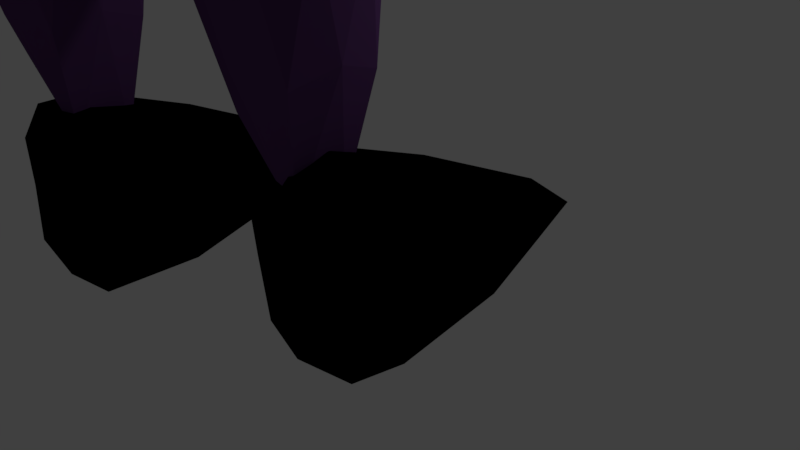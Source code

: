 # Source: Europian.blend  (saved by Blender 2.77.0; exported with 4.5.12 LTS)
import bpy
from mathutils import Matrix  # noqa: F401  (used for matrix-valued properties, if any)

bpy.ops.wm.read_factory_settings(use_empty=True)
scene = bpy.context.scene
scene.name = 'Scene'

# ---- collections
col_collection_1 = bpy.data.collections.new('Collection 1'); scene.collection.children.link(col_collection_1)

# ---- materials (node trees are filled in below, after node groups)
mat_material_012 = bpy.data.materials.new('Material.012')
mat_material_012.alpha_threshold = 0.0
mat_material_012.use_transparent_shadow = False
mat_material_012.diffuse_color = (0.0, 0.0, 0.0, 1.0)
mat_material_012.roughness = 0.5
mat_material_011 = bpy.data.materials.new('Material.011')
mat_material_011.alpha_threshold = 0.0
mat_material_011.use_transparent_shadow = False
mat_material_011.diffuse_color = (0.0, 0.0, 0.0, 1.0)
mat_material_011.roughness = 0.5
mat_material_006 = bpy.data.materials.new('Material.006')
mat_material_006.alpha_threshold = 0.0
mat_material_006.use_transparent_shadow = False
mat_material_006.diffuse_color = (0.1022, 0.04008, 0.1473, 1.0)
mat_material_006.roughness = 0.5
mat_material_008 = bpy.data.materials.new('Material.008')
mat_material_008.alpha_threshold = 0.0
mat_material_008.use_transparent_shadow = False
mat_material_008.diffuse_color = (0.0, 0.0, 0.0, 1.0)
mat_material_008.roughness = 0.5
mat_material_010 = bpy.data.materials.new('Material.010')
mat_material_010.alpha_threshold = 0.0
mat_material_010.use_transparent_shadow = False
mat_material_010.diffuse_color = (0.0, 0.0, 0.0, 1.0)
mat_material_010.roughness = 0.5
mat_material_009 = bpy.data.materials.new('Material.009')
mat_material_009.alpha_threshold = 0.0
mat_material_009.use_transparent_shadow = False
mat_material_009.diffuse_color = (0.0, 0.0, 0.0, 1.0)
mat_material_009.roughness = 0.5
mat_material_007 = bpy.data.materials.new('Material.007')
mat_material_007.alpha_threshold = 0.0
mat_material_007.use_transparent_shadow = False
mat_material_007.diffuse_color = (0.09642, 0.0319, 0.1376, 1.0)
mat_material_007.roughness = 0.5
mat_material_003 = bpy.data.materials.new('Material.003')
mat_material_003.alpha_threshold = 0.0
mat_material_003.use_transparent_shadow = False
mat_material_003.diffuse_color = (0.0, 0.0, 0.0, 1.0)
mat_material_003.roughness = 0.5
mat_material_002 = bpy.data.materials.new('Material.002')
mat_material_002.alpha_threshold = 0.0
mat_material_002.use_transparent_shadow = False
mat_material_002.diffuse_color = (0.05068, 0.02391, 0.09463, 1.0)
mat_material_002.roughness = 0.5
mat_material_001 = bpy.data.materials.new('Material.001')
mat_material_001.alpha_threshold = 0.0
mat_material_001.use_transparent_shadow = False
mat_material_001.diffuse_color = (0.004895, 0.004895, 0.004895, 1.0)
mat_material_001.roughness = 0.5
mat_material = bpy.data.materials.new('Material')
mat_material.alpha_threshold = 0.0
mat_material.use_transparent_shadow = False
mat_material.diffuse_color = (0.3606, 0.6243, 0.8, 1.0)
mat_material.roughness = 0.5
mat_material.line_color = (0.0, 0.0, 0.0, 1.0)

# ---- material node trees

# ---- world
world_world = bpy.data.worlds.new('World'); scene.world = world_world
world_world.color = (0.05088, 0.05088, 0.05088)
world_world.use_sun_shadow = False
world_world.sun_shadow_jitter_overblur = 0.0
world_world.cycles.sampling_method = 'MANUAL'

# ---- cameras
cam_camera = bpy.data.cameras.new('Camera')
cam_camera.clip_end = 100.0
cam_camera.lens = 35.0
cam_camera.sensor_width = 32.0
cam_camera.sensor_height = 18.0
cam_camera.ortho_scale = 7.314
cam_camera.dof.focus_distance = 0.0
cam_camera.dof.aperture_fstop = 128.0

# ---- lights
light_lamp = bpy.data.lights.new('Lamp', 'POINT')
light_lamp.transmission_factor = 0.0
light_lamp.cutoff_distance = 30.0
light_lamp.energy = 100.0
light_lamp.shadow_buffer_clip_start = 1.001
light_lamp.shadow_soft_size = 0.1
light_lamp.shadow_maximum_resolution = 0.006
light_lamp.use_absolute_resolution = True

# ---- meshes
me_icosphere_020 = bpy.data.meshes.new('Icosphere.020')
me_icosphere_020.from_pydata([(0.0, 0.0, -1.0), (0.7236, -0.5257, -0.4472), (-0.2764, -0.8479, -0.4472), (-0.9021, 0.0, -0.4472), (-0.2841, 0.8506, -0.4472), (0.7332, 0.5257, -0.4472), (0.2764, -0.8479, 0.4472), (-0.7236, -0.523, 0.4472), (-1.318, 0.5257, 0.4472), (0.2859, 0.8506, 0.4472), (0.904, 0.0, 0.4472), (0.0, 0.0, 1.0), (-0.1625, -0.5, -0.8507), (0.4253, -0.309, -0.8507), (0.2629, -0.809, -0.5257), (0.8506, 0.0, -0.5257), (0.4253, 0.309, -0.8507), (-0.5257, 0.0, -0.8507), (-0.6882, -0.5, -0.5257), (-0.1625, 0.5, -0.8507), (-0.6882, 0.5, -0.5257), (0.2629, 0.809, -0.5257), (0.9511, -0.309, 0.0), (1.689, 0.309, 0.0), (0.0, -0.7881, 0.0), (0.5878, -0.809, 0.0), (-0.9511, -0.309, 0.0), (-0.5878, -0.5972, 0.0), (-1.182, 0.809, 0.0), (-1.545, 0.309, 0.0), (1.326, 0.809, 0.0), (0.0, 1.0, 0.0), (0.6882, -0.5, 0.5257), (-0.2629, -0.5972, 0.5257), (-0.8583, 0.0, 0.5257), (-0.2706, 0.809, 0.5257), (1.426, 0.5, 0.5257), (0.1625, -0.5, 0.8507), (0.5257, 0.0, 0.8507), (-0.4253, -0.309, 0.8507), (-0.433, 0.309, 0.8507), (0.1625, 0.5, 0.8507)], [], [(0, 13, 12), (1, 13, 15), (0, 12, 17), (0, 17, 19), (0, 19, 16), (1, 15, 22), (2, 14, 24), (3, 18, 26), (4, 20, 28), (5, 21, 30), (1, 22, 25), (2, 24, 27), (3, 26, 29), (4, 28, 31), (5, 30, 23), (6, 32, 37), (7, 33, 39), (8, 34, 40), (9, 35, 41), (10, 36, 38), (38, 41, 11), (38, 36, 41), (36, 9, 41), (41, 40, 11), (41, 35, 40), (35, 8, 40), (40, 39, 11), (40, 34, 39), (34, 7, 39), (39, 37, 11), (39, 33, 37), (33, 6, 37), (37, 38, 11), (37, 32, 38), (32, 10, 38), (23, 36, 10), (23, 30, 36), (30, 9, 36), (31, 35, 9), (31, 28, 35), (28, 8, 35), (29, 34, 8), (29, 26, 34), (26, 7, 34), (27, 33, 7), (27, 24, 33), (24, 6, 33), (25, 32, 6), (25, 22, 32), (22, 10, 32), (30, 31, 9), (30, 21, 31), (21, 4, 31), (28, 29, 8), (28, 20, 29), (20, 3, 29), (26, 27, 7), (26, 18, 27), (18, 2, 27), (24, 25, 6), (24, 14, 25), (14, 1, 25), (22, 23, 10), (22, 15, 23), (15, 5, 23), (16, 21, 5), (16, 19, 21), (19, 4, 21), (19, 20, 4), (19, 17, 20), (17, 3, 20), (17, 18, 3), (17, 12, 18), (12, 2, 18), (15, 16, 5), (15, 13, 16), (13, 0, 16), (12, 14, 2), (12, 13, 14), (13, 1, 14)])
me_icosphere_020.materials.append(mat_material_012)
me_icosphere_020.use_remesh_preserve_volume = False
me_icosphere_020.use_remesh_preserve_attributes = False
me_icosphere_020.use_mirror_vertex_groups = False
me_icosphere_020.update()
me_icosphere_019 = bpy.data.meshes.new('Icosphere.019')
me_icosphere_019.from_pydata([(0.0, 0.0, -1.0), (0.7229, -0.5258, -0.4463), (-0.2764, -0.8506, -0.4472), (-0.8944, 0.004578, -0.4472), (-0.2764, 1.834, -0.4472), (0.7236, 0.5303, -0.4472), (-0.09671, -0.9621, 0.9799), (-0.7236, -0.5257, 0.4472), (-0.7236, 1.509, 0.4472), (0.2764, 1.834, 0.4472), (-0.03215, -0.3025, 1.788), (-0.5138, -0.2075, 1.775), (-0.1625, -0.5, -0.8507), (0.4253, -0.309, -0.8507), (0.2629, -0.809, -0.5257), (0.8499, -5.24e-05, -0.5248), (0.4253, 0.309, -0.8507), (-0.5257, 0.0, -0.8507), (-0.6882, -0.5, -0.5257), (-0.1625, 0.5, -0.8507), (-0.6882, 1.245, -0.5257), (0.2629, 1.554, -0.5257), (0.7091, -0.3271, 0.3071), (0.7065, 0.2908, 0.3104), (0.0, -1.0, 0.0), (0.405, -0.8226, 0.232), (-0.9511, -0.309, 0.0), (-0.5878, -0.809, 0.0), (-0.3374, 2.128, 1.861), (-0.9511, 1.054, 0.0), (0.5878, 1.554, 0.0), (0.2504, 2.319, 1.861), (-0.2384, -0.8025, 1.867), (-0.2818, -0.8228, 0.5586), (-0.8506, 4.373e-10, 0.5257), (-0.01251, 2.128, 2.387), (0.3285, 0.4007, 1.034), (-0.3411, -0.743, 1.635), (-0.4008, -0.3025, 2.192), (-0.4964, -0.3609, 0.9738), (-0.4253, 1.054, 0.8507), (0.1625, 1.245, 0.8507)], [], [(0, 13, 12), (1, 13, 15), (0, 12, 17), (0, 17, 19), (0, 19, 16), (1, 15, 22), (2, 14, 24), (3, 18, 26), (4, 20, 28), (5, 21, 30), (1, 22, 25), (2, 24, 27), (3, 26, 29), (4, 28, 31), (5, 30, 23), (6, 32, 37), (7, 33, 39), (8, 34, 40), (9, 35, 41), (10, 36, 38), (38, 41, 11), (38, 36, 41), (36, 9, 41), (41, 40, 11), (41, 35, 40), (35, 8, 40), (40, 39, 11), (40, 34, 39), (34, 7, 39), (39, 37, 11), (39, 33, 37), (33, 6, 37), (37, 38, 11), (37, 32, 38), (32, 10, 38), (23, 36, 10), (23, 30, 36), (30, 9, 36), (31, 35, 9), (31, 28, 35), (28, 8, 35), (29, 34, 8), (29, 26, 34), (26, 7, 34), (27, 33, 7), (27, 24, 33), (24, 6, 33), (25, 32, 6), (25, 22, 32), (22, 10, 32), (30, 31, 9), (30, 21, 31), (21, 4, 31), (28, 29, 8), (28, 20, 29), (20, 3, 29), (26, 27, 7), (26, 18, 27), (18, 2, 27), (24, 25, 6), (24, 14, 25), (14, 1, 25), (22, 23, 10), (22, 15, 23), (15, 5, 23), (16, 21, 5), (16, 19, 21), (19, 4, 21), (19, 20, 4), (19, 17, 20), (17, 3, 20), (17, 18, 3), (17, 12, 18), (12, 2, 18), (15, 16, 5), (15, 13, 16), (13, 0, 16), (12, 14, 2), (12, 13, 14), (13, 1, 14)])
me_icosphere_019.materials.append(mat_material_011)
me_icosphere_019.use_remesh_preserve_volume = False
me_icosphere_019.use_remesh_preserve_attributes = False
me_icosphere_019.use_mirror_vertex_groups = False
me_icosphere_019.update()
me_icosphere_018 = bpy.data.meshes.new('Icosphere.018')
me_icosphere_018.from_pydata([(0.0, 0.0, -1.0), (0.7229, -0.5258, -0.4463), (-0.2764, -0.8506, -0.4472), (-0.8944, 0.004578, -0.4472), (-0.2764, 1.834, -0.4472), (0.7236, 0.5303, -0.4472), (-0.09671, -0.9621, 0.9799), (-0.7236, -0.5257, 0.4472), (-0.7236, 1.509, 0.4472), (0.2764, 1.834, 0.4472), (-0.03215, -0.3025, 1.788), (-0.5138, -0.2075, 1.775), (-0.1625, -0.5, -0.8507), (0.4253, -0.309, -0.8507), (0.2629, -0.809, -0.5257), (0.8499, -5.24e-05, -0.5248), (0.4253, 0.309, -0.8507), (-0.5257, 0.0, -0.8507), (-0.6882, -0.5, -0.5257), (-0.1625, 0.5, -0.8507), (-0.6882, 1.245, -0.5257), (0.2629, 1.554, -0.5257), (0.7091, -0.3271, 0.3071), (0.7065, 0.2908, 0.3104), (0.0, -1.0, 0.0), (0.405, -0.8226, 0.232), (-0.9511, -0.309, 0.0), (-0.5878, -0.809, 0.0), (-0.3374, 2.128, 1.861), (-0.9511, 1.054, 0.0), (0.5878, 1.554, 0.0), (0.2504, 2.319, 1.861), (-0.2384, -0.8025, 1.867), (-0.2818, -0.8228, 0.5586), (-0.8506, 4.373e-10, 0.5257), (-0.01251, 2.128, 2.387), (0.3285, 0.4007, 1.034), (-0.3411, -0.743, 1.635), (-0.4008, -0.3025, 2.192), (-0.4964, -0.3609, 0.9738), (-0.4253, 1.054, 0.8507), (0.1625, 1.245, 0.8507)], [], [(0, 13, 12), (1, 13, 15), (0, 12, 17), (0, 17, 19), (0, 19, 16), (1, 15, 22), (2, 14, 24), (3, 18, 26), (4, 20, 28), (5, 21, 30), (1, 22, 25), (2, 24, 27), (3, 26, 29), (4, 28, 31), (5, 30, 23), (6, 32, 37), (7, 33, 39), (8, 34, 40), (9, 35, 41), (10, 36, 38), (38, 41, 11), (38, 36, 41), (36, 9, 41), (41, 40, 11), (41, 35, 40), (35, 8, 40), (40, 39, 11), (40, 34, 39), (34, 7, 39), (39, 37, 11), (39, 33, 37), (33, 6, 37), (37, 38, 11), (37, 32, 38), (32, 10, 38), (23, 36, 10), (23, 30, 36), (30, 9, 36), (31, 35, 9), (31, 28, 35), (28, 8, 35), (29, 34, 8), (29, 26, 34), (26, 7, 34), (27, 33, 7), (27, 24, 33), (24, 6, 33), (25, 32, 6), (25, 22, 32), (22, 10, 32), (30, 31, 9), (30, 21, 31), (21, 4, 31), (28, 29, 8), (28, 20, 29), (20, 3, 29), (26, 27, 7), (26, 18, 27), (18, 2, 27), (24, 25, 6), (24, 14, 25), (14, 1, 25), (22, 23, 10), (22, 15, 23), (15, 5, 23), (16, 21, 5), (16, 19, 21), (19, 4, 21), (19, 20, 4), (19, 17, 20), (17, 3, 20), (17, 18, 3), (17, 12, 18), (12, 2, 18), (15, 16, 5), (15, 13, 16), (13, 0, 16), (12, 14, 2), (12, 13, 14), (13, 1, 14)])
me_icosphere_018.materials.append(mat_material_011)
me_icosphere_018.use_remesh_preserve_volume = False
me_icosphere_018.use_remesh_preserve_attributes = False
me_icosphere_018.use_mirror_vertex_groups = False
me_icosphere_018.update()
me_icosphere_017 = bpy.data.meshes.new('Icosphere.017')
me_icosphere_017.from_pydata([(0.0, 0.0, -2.965), (0.7236, -0.5257, -1.439), (-0.2764, -0.8506, -0.4518), (-0.8944, 0.0, -0.4472), (-0.2764, 0.8506, -0.4518), (0.7236, 0.5257, -1.439), (0.2764, -0.8506, 0.4472), (-0.7236, -0.5257, 0.4472), (-0.7236, 0.5257, 0.4472), (0.2764, 0.8506, 0.4472), (0.8944, 0.0, 0.4472), (0.0, 0.0, 1.0), (-0.1625, -0.5, -1.842), (0.4253, -0.309, -2.816), (0.2629, -0.809, -1.277), (0.8506, 0.0, -1.277), (0.4253, 0.309, -2.816), (-0.5257, 0.0, -1.842), (-0.6882, -0.5, -0.5304), (-0.1625, 0.5, -1.842), (-0.6882, 0.5, -0.5304), (0.2629, 0.809, -1.277), (0.9511, -0.309, 0.0), (0.9511, 0.309, 0.0), (0.0, -1.0, 0.0), (0.5878, -0.809, 0.0), (-0.9511, -0.309, 0.0), (-0.5878, -0.809, 0.0), (-0.5878, 0.809, 0.0), (-0.9511, 0.309, 0.0), (0.5878, 0.809, 0.0), (0.0, 1.0, 0.0), (0.6882, -0.5, 0.5257), (-0.2629, -0.809, 0.5257), (-0.8506, 0.0, 0.5257), (-0.2629, 0.809, 0.5257), (0.6882, 0.5, 0.5257), (0.1625, -0.5, 0.8507), (0.5257, 0.0, 0.8507), (-0.4253, -0.309, 0.8507), (-0.4253, 0.309, 0.8507), (0.1625, 0.5, 0.8507)], [], [(0, 13, 12), (1, 13, 15), (0, 12, 17), (0, 17, 19), (0, 19, 16), (1, 15, 22), (2, 14, 24), (3, 18, 26), (4, 20, 28), (5, 21, 30), (1, 22, 25), (2, 24, 27), (3, 26, 29), (4, 28, 31), (5, 30, 23), (6, 32, 37), (7, 33, 39), (8, 34, 40), (9, 35, 41), (10, 36, 38), (38, 41, 11), (38, 36, 41), (36, 9, 41), (41, 40, 11), (41, 35, 40), (35, 8, 40), (40, 39, 11), (40, 34, 39), (34, 7, 39), (39, 37, 11), (39, 33, 37), (33, 6, 37), (37, 38, 11), (37, 32, 38), (32, 10, 38), (23, 36, 10), (23, 30, 36), (30, 9, 36), (31, 35, 9), (31, 28, 35), (28, 8, 35), (29, 34, 8), (29, 26, 34), (26, 7, 34), (27, 33, 7), (27, 24, 33), (24, 6, 33), (25, 32, 6), (25, 22, 32), (22, 10, 32), (30, 31, 9), (30, 21, 31), (21, 4, 31), (28, 29, 8), (28, 20, 29), (20, 3, 29), (26, 27, 7), (26, 18, 27), (18, 2, 27), (24, 25, 6), (24, 14, 25), (14, 1, 25), (22, 23, 10), (22, 15, 23), (15, 5, 23), (16, 21, 5), (16, 19, 21), (19, 4, 21), (19, 20, 4), (19, 17, 20), (17, 3, 20), (17, 18, 3), (17, 12, 18), (12, 2, 18), (15, 16, 5), (15, 13, 16), (13, 0, 16), (12, 14, 2), (12, 13, 14), (13, 1, 14)])
me_icosphere_017.materials.append(mat_material_006)
me_icosphere_017.use_remesh_preserve_volume = False
me_icosphere_017.use_remesh_preserve_attributes = False
me_icosphere_017.use_mirror_vertex_groups = False
me_icosphere_017.update()
me_icosphere_016 = bpy.data.meshes.new('Icosphere.016')
me_icosphere_016.from_pydata([(0.0, 0.0, -2.965), (0.7236, -0.5257, -1.439), (-0.2764, -0.8506, -0.4518), (-0.8944, 0.0, -0.4472), (-0.2764, 0.8506, -0.4518), (0.7236, 0.5257, -1.439), (0.2764, -0.8506, 0.4472), (-0.7236, -0.5257, 0.4472), (-0.7236, 0.5257, 0.4472), (0.2764, 0.8506, 0.4472), (0.8944, 0.0, 0.4472), (0.0, 0.0, 1.0), (-0.1625, -0.5, -1.842), (0.4253, -0.309, -2.816), (0.2629, -0.809, -1.277), (0.8506, 0.0, -1.277), (0.4253, 0.309, -2.816), (-0.5257, 0.0, -1.842), (-0.6882, -0.5, -0.5304), (-0.1625, 0.5, -1.842), (-0.6882, 0.5, -0.5304), (0.2629, 0.809, -1.277), (0.9511, -0.309, 0.0), (0.9511, 0.309, 0.0), (0.0, -1.0, 0.0), (0.5878, -0.809, 0.0), (-0.9511, -0.309, 0.0), (-0.5878, -0.809, 0.0), (-0.5878, 0.809, 0.0), (-0.9511, 0.309, 0.0), (0.5878, 0.809, 0.0), (0.0, 1.0, 0.0), (0.6882, -0.5, 0.5257), (-0.2629, -0.809, 0.5257), (-0.8506, 0.0, 0.5257), (-0.2629, 0.809, 0.5257), (0.6882, 0.5, 0.5257), (0.1625, -0.5, 0.8507), (0.5257, 0.0, 0.8507), (-0.4253, -0.309, 0.8507), (-0.4253, 0.309, 0.8507), (0.1625, 0.5, 0.8507)], [], [(0, 13, 12), (1, 13, 15), (0, 12, 17), (0, 17, 19), (0, 19, 16), (1, 15, 22), (2, 14, 24), (3, 18, 26), (4, 20, 28), (5, 21, 30), (1, 22, 25), (2, 24, 27), (3, 26, 29), (4, 28, 31), (5, 30, 23), (6, 32, 37), (7, 33, 39), (8, 34, 40), (9, 35, 41), (10, 36, 38), (38, 41, 11), (38, 36, 41), (36, 9, 41), (41, 40, 11), (41, 35, 40), (35, 8, 40), (40, 39, 11), (40, 34, 39), (34, 7, 39), (39, 37, 11), (39, 33, 37), (33, 6, 37), (37, 38, 11), (37, 32, 38), (32, 10, 38), (23, 36, 10), (23, 30, 36), (30, 9, 36), (31, 35, 9), (31, 28, 35), (28, 8, 35), (29, 34, 8), (29, 26, 34), (26, 7, 34), (27, 33, 7), (27, 24, 33), (24, 6, 33), (25, 32, 6), (25, 22, 32), (22, 10, 32), (30, 31, 9), (30, 21, 31), (21, 4, 31), (28, 29, 8), (28, 20, 29), (20, 3, 29), (26, 27, 7), (26, 18, 27), (18, 2, 27), (24, 25, 6), (24, 14, 25), (14, 1, 25), (22, 23, 10), (22, 15, 23), (15, 5, 23), (16, 21, 5), (16, 19, 21), (19, 4, 21), (19, 20, 4), (19, 17, 20), (17, 3, 20), (17, 18, 3), (17, 12, 18), (12, 2, 18), (15, 16, 5), (15, 13, 16), (13, 0, 16), (12, 14, 2), (12, 13, 14), (13, 1, 14)])
me_icosphere_016.materials.append(mat_material_006)
me_icosphere_016.use_remesh_preserve_volume = False
me_icosphere_016.use_remesh_preserve_attributes = False
me_icosphere_016.use_mirror_vertex_groups = False
me_icosphere_016.update()
me_cube_004 = bpy.data.meshes.new('Cube.004')
me_cube_004.from_pydata([(-4.761, 4.593, -1.45), (-4.761, 4.593, -4.44), (-5.041, 4.678, -1.45), (-5.041, 4.678, -4.44), (-5.333, 4.707, -1.45), (-5.333, 4.707, -4.44), (-4.502, 4.455, -4.44), (-4.502, 4.455, -1.45), (-4.276, 4.269, -4.44), (-4.276, 4.269, -1.45), (-4.09, 4.042, -4.44), (-4.09, 4.042, -1.45), (-3.952, 3.784, -4.44), (-3.952, 3.784, -1.45), (-3.866, 3.503, -4.44), (-3.866, 3.503, -1.45), (-3.838, 3.212, -4.44), (-3.838, 3.212, -1.45), (-3.866, 2.92, -4.44), (-3.866, 2.92, -1.45), (-3.952, 2.64, -4.44), (-3.952, 2.64, -1.45), (-4.09, 2.381, -4.44), (-4.09, 2.381, -1.45), (-4.276, 2.155, -4.44), (-4.276, 2.155, -1.45), (-4.502, 1.969, -4.44), (-4.502, 1.969, -1.45), (-4.761, 1.831, -4.44), (-4.761, 1.831, -1.45), (-5.041, 1.746, -4.44), (-5.041, 1.746, -1.45), (-5.333, 1.717, -4.44), (-5.333, 1.717, -1.45), (-5.624, 1.746, -4.44), (-5.624, 1.746, -1.45), (-5.905, 1.831, -4.44), (-5.905, 1.831, -1.45), (-6.163, 1.969, -4.44), (-6.163, 1.969, -1.45), (-6.39, 2.155, -4.44), (-6.39, 2.155, -1.45), (-6.575, 2.381, -4.44), (-6.575, 2.381, -1.45), (-6.714, 2.64, -4.44), (-6.714, 2.64, -1.45), (-6.799, 2.92, -4.44), (-6.799, 2.92, -1.45), (-6.827, 3.212, -4.44), (-6.827, 3.212, -1.45), (-6.799, 3.503, -4.44), (-6.799, 3.503, -1.45), (-6.714, 3.784, -4.44), (-6.714, 3.784, -1.45), (-6.575, 4.042, -4.44), (-6.575, 4.042, -1.45), (-6.39, 4.269, -4.44), (-6.39, 4.269, -1.45), (-6.163, 4.455, -4.44), (-6.163, 4.455, -1.45), (-5.905, 4.593, -4.44), (-5.905, 4.593, -1.45), (-5.624, 4.678, -4.44), (-5.624, 4.678, -1.45)], [], [(3, 2, 0, 1), (5, 4, 2, 3), (1, 0, 7, 6), (6, 7, 9, 8), (8, 9, 11, 10), (10, 11, 13, 12), (12, 13, 15, 14), (14, 15, 17, 16), (16, 17, 19, 18), (18, 19, 21, 20), (20, 21, 23, 22), (22, 23, 25, 24), (24, 25, 27, 26), (26, 27, 29, 28), (28, 29, 31, 30), (30, 31, 33, 32), (32, 33, 35, 34), (34, 35, 37, 36), (36, 37, 39, 38), (38, 39, 41, 40), (40, 41, 43, 42), (42, 43, 45, 44), (44, 45, 47, 46), (46, 47, 49, 48), (48, 49, 51, 50), (50, 51, 53, 52), (52, 53, 55, 54), (54, 55, 57, 56), (56, 57, 59, 58), (58, 59, 61, 60), (5, 3, 1, 6, 8, 10, 12, 14, 16, 18, 20, 22, 24, 26, 28, 30, 32, 34, 36, 38, 40, 42, 44, 46, 48, 50, 52, 54, 56, 58, 60, 62), (60, 61, 63, 62), (62, 63, 4, 5), (0, 2, 4, 63, 61, 59, 57, 55, 53, 51, 49, 47, 45, 43, 41, 39, 37, 35, 33, 31, 29, 27, 25, 23, 21, 19, 17, 15, 13, 11, 9, 7)])
me_cube_004.materials.append(mat_material_008)
me_cube_004.use_remesh_preserve_volume = False
me_cube_004.use_remesh_preserve_attributes = False
me_cube_004.use_mirror_vertex_groups = False
me_cube_004.update()
me_cube_003 = bpy.data.meshes.new('Cube.003')
me_cube_003.from_pydata([(-4.761, 4.593, -1.45), (-4.761, 4.593, -4.44), (-5.041, 4.678, -1.45), (-5.041, 4.678, -4.44), (-5.333, 4.707, -1.45), (-5.333, 4.707, -4.44), (-4.502, 4.455, -4.44), (-4.502, 4.455, -1.45), (-4.276, 4.269, -4.44), (-4.276, 4.269, -1.45), (-4.09, 4.042, -4.44), (-4.09, 4.042, -1.45), (-3.952, 3.784, -4.44), (-3.952, 3.784, -1.45), (-3.866, 3.503, -4.44), (-3.866, 3.503, -1.45), (-3.838, 3.212, -4.44), (-3.838, 3.212, -1.45), (-3.866, 2.92, -4.44), (-3.866, 2.92, -1.45), (-3.952, 2.64, -4.44), (-3.952, 2.64, -1.45), (-4.09, 2.381, -4.44), (-4.09, 2.381, -1.45), (-4.276, 2.155, -4.44), (-4.276, 2.155, -1.45), (-4.502, 1.969, -4.44), (-4.502, 1.969, -1.45), (-4.761, 1.831, -4.44), (-4.761, 1.831, -1.45), (-5.041, 1.746, -4.44), (-5.041, 1.746, -1.45), (-5.333, 1.717, -4.44), (-5.333, 1.717, -1.45), (-5.624, 1.746, -4.44), (-5.624, 1.746, -1.45), (-5.905, 1.831, -4.44), (-5.905, 1.831, -1.45), (-6.163, 1.969, -4.44), (-6.163, 1.969, -1.45), (-6.39, 2.155, -4.44), (-6.39, 2.155, -1.45), (-6.575, 2.381, -4.44), (-6.575, 2.381, -1.45), (-6.714, 2.64, -4.44), (-6.714, 2.64, -1.45), (-6.799, 2.92, -4.44), (-6.799, 2.92, -1.45), (-6.827, 3.212, -4.44), (-6.827, 3.212, -1.45), (-6.799, 3.503, -4.44), (-6.799, 3.503, -1.45), (-6.714, 3.784, -4.44), (-6.714, 3.784, -1.45), (-6.575, 4.042, -4.44), (-6.575, 4.042, -1.45), (-6.39, 4.269, -4.44), (-6.39, 4.269, -1.45), (-6.163, 4.455, -4.44), (-6.163, 4.455, -1.45), (-5.905, 4.593, -4.44), (-5.905, 4.593, -1.45), (-5.624, 4.678, -4.44), (-5.624, 4.678, -1.45)], [], [(3, 2, 0, 1), (5, 4, 2, 3), (1, 0, 7, 6), (6, 7, 9, 8), (8, 9, 11, 10), (10, 11, 13, 12), (12, 13, 15, 14), (14, 15, 17, 16), (16, 17, 19, 18), (18, 19, 21, 20), (20, 21, 23, 22), (22, 23, 25, 24), (24, 25, 27, 26), (26, 27, 29, 28), (28, 29, 31, 30), (30, 31, 33, 32), (32, 33, 35, 34), (34, 35, 37, 36), (36, 37, 39, 38), (38, 39, 41, 40), (40, 41, 43, 42), (42, 43, 45, 44), (44, 45, 47, 46), (46, 47, 49, 48), (48, 49, 51, 50), (50, 51, 53, 52), (52, 53, 55, 54), (54, 55, 57, 56), (56, 57, 59, 58), (58, 59, 61, 60), (5, 3, 1, 6, 8, 10, 12, 14, 16, 18, 20, 22, 24, 26, 28, 30, 32, 34, 36, 38, 40, 42, 44, 46, 48, 50, 52, 54, 56, 58, 60, 62), (60, 61, 63, 62), (62, 63, 4, 5), (0, 2, 4, 63, 61, 59, 57, 55, 53, 51, 49, 47, 45, 43, 41, 39, 37, 35, 33, 31, 29, 27, 25, 23, 21, 19, 17, 15, 13, 11, 9, 7)])
me_cube_003.materials.append(mat_material_008)
me_cube_003.use_remesh_preserve_volume = False
me_cube_003.use_remesh_preserve_attributes = False
me_cube_003.use_mirror_vertex_groups = False
me_cube_003.update()
me_icosphere_015 = bpy.data.meshes.new('Icosphere.015')
me_icosphere_015.from_pydata([(0.0, 0.0, -2.965), (0.7236, -0.5257, -1.439), (-0.2764, -0.8506, -0.4518), (-0.8944, 0.0, -0.4472), (-0.2764, 0.8506, -0.4518), (0.7236, 0.5257, -1.439), (0.2764, -0.8506, 0.4472), (-0.7236, -0.5257, 0.4472), (-0.7236, 0.5257, 0.4472), (0.2764, 0.8506, 0.4472), (0.8944, 0.0, 0.4472), (0.0, 0.0, 1.0), (-0.1625, -0.5, -1.842), (0.4253, -0.309, -2.816), (0.2629, -0.809, -1.277), (0.8506, 0.0, -1.277), (0.4253, 0.309, -2.816), (-0.5257, 0.0, -1.842), (-0.6882, -0.5, -0.5304), (-0.1625, 0.5, -1.842), (-0.6882, 0.5, -0.5304), (0.2629, 0.809, -1.277), (0.9511, -0.309, 0.0), (0.9511, 0.309, 0.0), (0.0, -1.0, 0.0), (0.5878, -0.809, 0.0), (-0.9511, -0.309, 0.0), (-0.5878, -0.809, 0.0), (-0.5878, 0.809, 0.0), (-0.9511, 0.309, 0.0), (0.5878, 0.809, 0.0), (0.0, 1.0, 0.0), (0.6882, -0.5, 0.5257), (-0.2629, -0.809, 0.5257), (-0.8506, 0.0, 0.5257), (-0.2629, 0.809, 0.5257), (0.6882, 0.5, 0.5257), (0.1625, -0.5, 0.8507), (0.5257, 0.0, 0.8507), (-0.4253, -0.309, 0.8507), (-0.4253, 0.309, 0.8507), (0.1625, 0.5, 0.8507)], [], [(0, 13, 12), (1, 13, 15), (0, 12, 17), (0, 17, 19), (0, 19, 16), (1, 15, 22), (2, 14, 24), (3, 18, 26), (4, 20, 28), (5, 21, 30), (1, 22, 25), (2, 24, 27), (3, 26, 29), (4, 28, 31), (5, 30, 23), (6, 32, 37), (7, 33, 39), (8, 34, 40), (9, 35, 41), (10, 36, 38), (38, 41, 11), (38, 36, 41), (36, 9, 41), (41, 40, 11), (41, 35, 40), (35, 8, 40), (40, 39, 11), (40, 34, 39), (34, 7, 39), (39, 37, 11), (39, 33, 37), (33, 6, 37), (37, 38, 11), (37, 32, 38), (32, 10, 38), (23, 36, 10), (23, 30, 36), (30, 9, 36), (31, 35, 9), (31, 28, 35), (28, 8, 35), (29, 34, 8), (29, 26, 34), (26, 7, 34), (27, 33, 7), (27, 24, 33), (24, 6, 33), (25, 32, 6), (25, 22, 32), (22, 10, 32), (30, 31, 9), (30, 21, 31), (21, 4, 31), (28, 29, 8), (28, 20, 29), (20, 3, 29), (26, 27, 7), (26, 18, 27), (18, 2, 27), (24, 25, 6), (24, 14, 25), (14, 1, 25), (22, 23, 10), (22, 15, 23), (15, 5, 23), (16, 21, 5), (16, 19, 21), (19, 4, 21), (19, 20, 4), (19, 17, 20), (17, 3, 20), (17, 18, 3), (17, 12, 18), (12, 2, 18), (15, 16, 5), (15, 13, 16), (13, 0, 16), (12, 14, 2), (12, 13, 14), (13, 1, 14)])
me_icosphere_015.materials.append(mat_material_006)
me_icosphere_015.use_remesh_preserve_volume = False
me_icosphere_015.use_remesh_preserve_attributes = False
me_icosphere_015.use_mirror_vertex_groups = False
me_icosphere_015.update()
me_icosphere_012 = bpy.data.meshes.new('Icosphere.012')
me_icosphere_012.from_pydata([(0.0, 0.0, -2.965), (0.7236, -0.5257, -1.439), (-0.2764, -0.8506, -0.4518), (-0.8944, 0.0, -0.4472), (-0.2764, 0.8506, -0.4518), (0.7236, 0.5257, -1.439), (0.2764, -0.8506, 0.4472), (-0.7236, -0.5257, 0.4472), (-0.7236, 0.5257, 0.4472), (0.2764, 0.8506, 0.4472), (0.8944, 0.0, 0.4472), (0.0, 0.0, 1.0), (-0.1625, -0.5, -1.842), (0.4253, -0.309, -2.816), (0.2629, -0.809, -1.277), (0.8506, 0.0, -1.277), (0.4253, 0.309, -2.816), (-0.5257, 0.0, -1.842), (-0.6882, -0.5, -0.5304), (-0.1625, 0.5, -1.842), (-0.6882, 0.5, -0.5304), (0.2629, 0.809, -1.277), (0.9511, -0.309, 0.0), (0.9511, 0.309, 0.0), (0.0, -1.0, 0.0), (0.5878, -0.809, 0.0), (-0.9511, -0.309, 0.0), (-0.5878, -0.809, 0.0), (-0.5878, 0.809, 0.0), (-0.9511, 0.309, 0.0), (0.5878, 0.809, 0.0), (0.0, 1.0, 0.0), (0.6882, -0.5, 0.5257), (-0.2629, -0.809, 0.5257), (-0.8506, 0.0, 0.5257), (-0.2629, 0.809, 0.5257), (0.6882, 0.5, 0.5257), (0.1625, -0.5, 0.8507), (0.5257, 0.0, 0.8507), (-0.4253, -0.309, 0.8507), (-0.4253, 0.309, 0.8507), (0.1625, 0.5, 0.8507)], [], [(0, 13, 12), (1, 13, 15), (0, 12, 17), (0, 17, 19), (0, 19, 16), (1, 15, 22), (2, 14, 24), (3, 18, 26), (4, 20, 28), (5, 21, 30), (1, 22, 25), (2, 24, 27), (3, 26, 29), (4, 28, 31), (5, 30, 23), (6, 32, 37), (7, 33, 39), (8, 34, 40), (9, 35, 41), (10, 36, 38), (38, 41, 11), (38, 36, 41), (36, 9, 41), (41, 40, 11), (41, 35, 40), (35, 8, 40), (40, 39, 11), (40, 34, 39), (34, 7, 39), (39, 37, 11), (39, 33, 37), (33, 6, 37), (37, 38, 11), (37, 32, 38), (32, 10, 38), (23, 36, 10), (23, 30, 36), (30, 9, 36), (31, 35, 9), (31, 28, 35), (28, 8, 35), (29, 34, 8), (29, 26, 34), (26, 7, 34), (27, 33, 7), (27, 24, 33), (24, 6, 33), (25, 32, 6), (25, 22, 32), (22, 10, 32), (30, 31, 9), (30, 21, 31), (21, 4, 31), (28, 29, 8), (28, 20, 29), (20, 3, 29), (26, 27, 7), (26, 18, 27), (18, 2, 27), (24, 25, 6), (24, 14, 25), (14, 1, 25), (22, 23, 10), (22, 15, 23), (15, 5, 23), (16, 21, 5), (16, 19, 21), (19, 4, 21), (19, 20, 4), (19, 17, 20), (17, 3, 20), (17, 18, 3), (17, 12, 18), (12, 2, 18), (15, 16, 5), (15, 13, 16), (13, 0, 16), (12, 14, 2), (12, 13, 14), (13, 1, 14)])
me_icosphere_012.materials.append(mat_material_006)
me_icosphere_012.use_remesh_preserve_volume = False
me_icosphere_012.use_remesh_preserve_attributes = False
me_icosphere_012.use_mirror_vertex_groups = False
me_icosphere_012.update()
me_icosphere_011 = bpy.data.meshes.new('Icosphere.011')
me_icosphere_011.from_pydata([(0.0, 0.004317, -1.0), (0.7236, -0.3544, -0.4472), (-0.2764, -0.4454, -0.4472), (-0.8944, 0.1528, -0.4472), (-0.2764, 1.518, -0.4472), (0.7236, 1.193, -0.4472), (0.2764, -0.4671, 0.4472), (-0.7236, -0.2697, 0.4472), (-0.7236, 0.5294, 0.4472), (0.2764, 1.518, 0.4472), (0.8944, 0.007509, 0.4472), (0.0, 0.02451, 1.0), (-0.1625, -0.2889, -0.8507), (0.4253, -0.1873, -0.8507), (0.2629, -0.3594, -0.5257), (0.8506, 3.681e-10, -0.5257), (0.4253, 0.8148, -0.8507), (-0.5257, 0.1158, -0.8507), (-0.6882, -0.1429, -0.5257), (-0.1625, 1.006, -0.8507), (-0.6882, 0.5, -0.5257), (0.2629, 2.359, -0.5257), (0.9511, -0.1856, 0.0), (0.9511, 0.8148, 0.0), (0.0, -0.2999, 0.0), (0.5878, -0.3594, 0.0), (-0.9511, 0.04594, 0.0), (-0.5878, -0.3123, 0.0), (-0.5878, 1.315, 0.0), (-0.9511, 0.4248, 0.0), (0.5878, 2.359, 0.0), (0.0, 2.55, 0.0), (0.6882, -0.2776, 0.5257), (-0.2629, -0.3602, 0.5257), (-0.8506, 0.1212, 0.5257), (-0.2629, 1.315, 0.5257), (0.6882, 1.006, 0.5257), (0.1625, -0.3777, 0.8507), (0.5257, 0.01665, 0.8507), (-0.4253, -0.187, 0.8507), (-0.4253, 0.3104, 0.8507), (0.1625, 0.5, 0.8507)], [], [(0, 13, 12), (1, 13, 15), (0, 12, 17), (0, 17, 19), (0, 19, 16), (1, 15, 22), (2, 14, 24), (3, 18, 26), (4, 20, 28), (5, 21, 30), (1, 22, 25), (2, 24, 27), (3, 26, 29), (4, 28, 31), (5, 30, 23), (6, 32, 37), (7, 33, 39), (8, 34, 40), (9, 35, 41), (10, 36, 38), (38, 41, 11), (38, 36, 41), (36, 9, 41), (41, 40, 11), (41, 35, 40), (35, 8, 40), (40, 39, 11), (40, 34, 39), (34, 7, 39), (39, 37, 11), (39, 33, 37), (33, 6, 37), (37, 38, 11), (37, 32, 38), (32, 10, 38), (23, 36, 10), (23, 30, 36), (30, 9, 36), (31, 35, 9), (31, 28, 35), (28, 8, 35), (29, 34, 8), (29, 26, 34), (26, 7, 34), (27, 33, 7), (27, 24, 33), (24, 6, 33), (25, 32, 6), (25, 22, 32), (22, 10, 32), (30, 31, 9), (30, 21, 31), (21, 4, 31), (28, 29, 8), (28, 20, 29), (20, 3, 29), (26, 27, 7), (26, 18, 27), (18, 2, 27), (24, 25, 6), (24, 14, 25), (14, 1, 25), (22, 23, 10), (22, 15, 23), (15, 5, 23), (16, 21, 5), (16, 19, 21), (19, 4, 21), (19, 20, 4), (19, 17, 20), (17, 3, 20), (17, 18, 3), (17, 12, 18), (12, 2, 18), (15, 16, 5), (15, 13, 16), (13, 0, 16), (12, 14, 2), (12, 13, 14), (13, 1, 14)])
me_icosphere_011.materials.append(mat_material_010)
me_icosphere_011.use_remesh_preserve_volume = False
me_icosphere_011.use_remesh_preserve_attributes = False
me_icosphere_011.use_mirror_vertex_groups = False
me_icosphere_011.update()
me_icosphere_010 = bpy.data.meshes.new('Icosphere.010')
me_icosphere_010.from_pydata([(0.0, 0.004317, -1.0), (0.7236, -0.3544, -0.4472), (-0.2764, -0.4454, -0.4472), (-0.8944, 0.1528, -0.4472), (-0.2764, 1.518, -0.4472), (0.7236, 1.193, -0.4472), (0.2764, -0.4671, 0.4472), (-0.7236, -0.2697, 0.4472), (-0.7236, 0.5294, 0.4472), (0.2764, 1.518, 0.4472), (0.8944, 0.007509, 0.4472), (0.0, 0.02451, 1.0), (-0.1625, -0.2889, -0.8507), (0.4253, -0.1873, -0.8507), (0.2629, -0.3594, -0.5257), (0.8506, 3.681e-10, -0.5257), (0.4253, 0.8148, -0.8507), (-0.5257, 0.1158, -0.8507), (-0.6882, -0.1429, -0.5257), (-0.1625, 1.006, -0.8507), (-0.6882, 0.5, -0.5257), (0.2629, 2.359, -0.5257), (0.9511, -0.1856, 0.0), (0.9511, 0.8148, 0.0), (0.0, -0.2999, 0.0), (0.5878, -0.3594, 0.0), (-0.9511, 0.04594, 0.0), (-0.5878, -0.3123, 0.0), (-0.5878, 1.315, 0.0), (-0.9511, 0.4248, 0.0), (0.5878, 2.359, 0.0), (0.0, 2.55, 0.0), (0.6882, -0.2776, 0.5257), (-0.2629, -0.3602, 0.5257), (-0.8506, 0.1212, 0.5257), (-0.2629, 1.315, 0.5257), (0.6882, 1.006, 0.5257), (0.1625, -0.3777, 0.8507), (0.5257, 0.01665, 0.8507), (-0.4253, -0.187, 0.8507), (-0.4253, 0.3104, 0.8507), (0.1625, 0.5, 0.8507)], [], [(0, 13, 12), (1, 13, 15), (0, 12, 17), (0, 17, 19), (0, 19, 16), (1, 15, 22), (2, 14, 24), (3, 18, 26), (4, 20, 28), (5, 21, 30), (1, 22, 25), (2, 24, 27), (3, 26, 29), (4, 28, 31), (5, 30, 23), (6, 32, 37), (7, 33, 39), (8, 34, 40), (9, 35, 41), (10, 36, 38), (38, 41, 11), (38, 36, 41), (36, 9, 41), (41, 40, 11), (41, 35, 40), (35, 8, 40), (40, 39, 11), (40, 34, 39), (34, 7, 39), (39, 37, 11), (39, 33, 37), (33, 6, 37), (37, 38, 11), (37, 32, 38), (32, 10, 38), (23, 36, 10), (23, 30, 36), (30, 9, 36), (31, 35, 9), (31, 28, 35), (28, 8, 35), (29, 34, 8), (29, 26, 34), (26, 7, 34), (27, 33, 7), (27, 24, 33), (24, 6, 33), (25, 32, 6), (25, 22, 32), (22, 10, 32), (30, 31, 9), (30, 21, 31), (21, 4, 31), (28, 29, 8), (28, 20, 29), (20, 3, 29), (26, 27, 7), (26, 18, 27), (18, 2, 27), (24, 25, 6), (24, 14, 25), (14, 1, 25), (22, 23, 10), (22, 15, 23), (15, 5, 23), (16, 21, 5), (16, 19, 21), (19, 4, 21), (19, 20, 4), (19, 17, 20), (17, 3, 20), (17, 18, 3), (17, 12, 18), (12, 2, 18), (15, 16, 5), (15, 13, 16), (13, 0, 16), (12, 14, 2), (12, 13, 14), (13, 1, 14)])
me_icosphere_010.materials.append(mat_material_010)
me_icosphere_010.use_remesh_preserve_volume = False
me_icosphere_010.use_remesh_preserve_attributes = False
me_icosphere_010.use_mirror_vertex_groups = False
me_icosphere_010.update()
me_icosphere_009 = bpy.data.meshes.new('Icosphere.009')
me_icosphere_009.from_pydata([(0.0, 0.0, -2.965), (0.7236, -0.5257, -1.439), (-0.2764, -0.8506, -0.4518), (-0.8944, 0.0, -0.4472), (-0.2764, 0.8506, -0.4518), (0.7236, 0.5257, -1.439), (0.2764, -0.8506, 0.4472), (-0.7236, -0.5257, 0.4472), (-0.7236, 0.5257, 0.4472), (0.2764, 0.8506, 0.4472), (0.8944, 0.0, 0.4472), (0.0, 0.0, 1.0), (-0.1625, -0.5, -1.842), (0.4253, -0.309, -2.816), (0.2629, -0.809, -1.277), (0.8506, 0.0, -1.277), (0.4253, 0.309, -2.816), (-0.5257, 0.0, -1.842), (-0.6882, -0.5, -0.5304), (-0.1625, 0.5, -1.842), (-0.6882, 0.5, -0.5304), (0.2629, 0.809, -1.277), (0.9511, -0.309, 0.0), (0.9511, 0.309, 0.0), (0.0, -1.0, 0.0), (0.5878, -0.809, 0.0), (-0.9511, -0.309, 0.0), (-0.5878, -0.809, 0.0), (-0.5878, 0.809, 0.0), (-0.9511, 0.309, 0.0), (0.5878, 0.809, 0.0), (0.0, 1.0, 0.0), (0.6882, -0.5, 0.5257), (-0.2629, -0.809, 0.5257), (-0.8506, 0.0, 0.5257), (-0.2629, 0.809, 0.5257), (0.6882, 0.5, 0.5257), (0.1625, -0.5, 0.8507), (0.5257, 0.0, 0.8507), (-0.4253, -0.309, 0.8507), (-0.4253, 0.309, 0.8507), (0.1625, 0.5, 0.8507)], [], [(0, 13, 12), (1, 13, 15), (0, 12, 17), (0, 17, 19), (0, 19, 16), (1, 15, 22), (2, 14, 24), (3, 18, 26), (4, 20, 28), (5, 21, 30), (1, 22, 25), (2, 24, 27), (3, 26, 29), (4, 28, 31), (5, 30, 23), (6, 32, 37), (7, 33, 39), (8, 34, 40), (9, 35, 41), (10, 36, 38), (38, 41, 11), (38, 36, 41), (36, 9, 41), (41, 40, 11), (41, 35, 40), (35, 8, 40), (40, 39, 11), (40, 34, 39), (34, 7, 39), (39, 37, 11), (39, 33, 37), (33, 6, 37), (37, 38, 11), (37, 32, 38), (32, 10, 38), (23, 36, 10), (23, 30, 36), (30, 9, 36), (31, 35, 9), (31, 28, 35), (28, 8, 35), (29, 34, 8), (29, 26, 34), (26, 7, 34), (27, 33, 7), (27, 24, 33), (24, 6, 33), (25, 32, 6), (25, 22, 32), (22, 10, 32), (30, 31, 9), (30, 21, 31), (21, 4, 31), (28, 29, 8), (28, 20, 29), (20, 3, 29), (26, 27, 7), (26, 18, 27), (18, 2, 27), (24, 25, 6), (24, 14, 25), (14, 1, 25), (22, 23, 10), (22, 15, 23), (15, 5, 23), (16, 21, 5), (16, 19, 21), (19, 4, 21), (19, 20, 4), (19, 17, 20), (17, 3, 20), (17, 18, 3), (17, 12, 18), (12, 2, 18), (15, 16, 5), (15, 13, 16), (13, 0, 16), (12, 14, 2), (12, 13, 14), (13, 1, 14)])
me_icosphere_009.materials.append(mat_material_006)
me_icosphere_009.use_remesh_preserve_volume = False
me_icosphere_009.use_remesh_preserve_attributes = False
me_icosphere_009.use_mirror_vertex_groups = False
me_icosphere_009.update()
me_icosphere_008 = bpy.data.meshes.new('Icosphere.008')
me_icosphere_008.from_pydata([(0.0, 0.0, -2.965), (0.7236, -0.5257, -1.439), (-0.2764, -0.8506, -0.4518), (-0.8944, 0.0, -0.4472), (-0.2764, 0.8506, -0.4518), (0.7236, 0.5257, -1.439), (0.2764, -0.8506, 0.4472), (-0.7236, -0.5257, 0.4472), (-0.7236, 0.5257, 0.4472), (0.2764, 0.8506, 0.4472), (0.8944, 0.0, 0.4472), (0.0, 0.0, 1.0), (-0.1625, -0.5, -1.842), (0.4253, -0.309, -2.816), (0.2629, -0.809, -1.277), (0.8506, 0.0, -1.277), (0.4253, 0.309, -2.816), (-0.5257, 0.0, -1.842), (-0.6882, -0.5, -0.5304), (-0.1625, 0.5, -1.842), (-0.6882, 0.5, -0.5304), (0.2629, 0.809, -1.277), (0.9511, -0.309, 0.0), (0.9511, 0.309, 0.0), (0.0, -1.0, 0.0), (0.5878, -0.809, 0.0), (-0.9511, -0.309, 0.0), (-0.5878, -0.809, 0.0), (-0.5878, 0.809, 0.0), (-0.9511, 0.309, 0.0), (0.5878, 0.809, 0.0), (0.0, 1.0, 0.0), (0.6882, -0.5, 0.5257), (-0.2629, -0.809, 0.5257), (-0.8506, 0.0, 0.5257), (-0.2629, 0.809, 0.5257), (0.6882, 0.5, 0.5257), (0.1625, -0.5, 0.8507), (0.5257, 0.0, 0.8507), (-0.4253, -0.309, 0.8507), (-0.4253, 0.309, 0.8507), (0.1625, 0.5, 0.8507)], [], [(0, 13, 12), (1, 13, 15), (0, 12, 17), (0, 17, 19), (0, 19, 16), (1, 15, 22), (2, 14, 24), (3, 18, 26), (4, 20, 28), (5, 21, 30), (1, 22, 25), (2, 24, 27), (3, 26, 29), (4, 28, 31), (5, 30, 23), (6, 32, 37), (7, 33, 39), (8, 34, 40), (9, 35, 41), (10, 36, 38), (38, 41, 11), (38, 36, 41), (36, 9, 41), (41, 40, 11), (41, 35, 40), (35, 8, 40), (40, 39, 11), (40, 34, 39), (34, 7, 39), (39, 37, 11), (39, 33, 37), (33, 6, 37), (37, 38, 11), (37, 32, 38), (32, 10, 38), (23, 36, 10), (23, 30, 36), (30, 9, 36), (31, 35, 9), (31, 28, 35), (28, 8, 35), (29, 34, 8), (29, 26, 34), (26, 7, 34), (27, 33, 7), (27, 24, 33), (24, 6, 33), (25, 32, 6), (25, 22, 32), (22, 10, 32), (30, 31, 9), (30, 21, 31), (21, 4, 31), (28, 29, 8), (28, 20, 29), (20, 3, 29), (26, 27, 7), (26, 18, 27), (18, 2, 27), (24, 25, 6), (24, 14, 25), (14, 1, 25), (22, 23, 10), (22, 15, 23), (15, 5, 23), (16, 21, 5), (16, 19, 21), (19, 4, 21), (19, 20, 4), (19, 17, 20), (17, 3, 20), (17, 18, 3), (17, 12, 18), (12, 2, 18), (15, 16, 5), (15, 13, 16), (13, 0, 16), (12, 14, 2), (12, 13, 14), (13, 1, 14)])
me_icosphere_008.materials.append(mat_material_006)
me_icosphere_008.use_remesh_preserve_volume = False
me_icosphere_008.use_remesh_preserve_attributes = False
me_icosphere_008.use_mirror_vertex_groups = False
me_icosphere_008.update()
me_cube_002 = bpy.data.meshes.new('Cube.002')
me_cube_002.from_pydata([(-4.761, 4.593, -1.45), (-4.761, 4.593, -4.44), (-5.041, 4.678, -1.45), (-5.041, 4.678, -4.44), (-5.333, 4.707, -1.45), (-5.333, 4.707, -4.44), (-4.502, 4.455, -4.44), (-4.502, 4.455, -1.45), (-4.276, 4.269, -4.44), (-4.276, 4.269, -1.45), (-4.09, 4.042, -4.44), (-4.09, 4.042, -1.45), (-3.952, 3.784, -4.44), (-3.952, 3.784, -1.45), (-3.866, 3.503, -4.44), (-3.866, 3.503, -1.45), (-3.838, 3.212, -4.44), (-3.838, 3.212, -1.45), (-3.866, 2.92, -4.44), (-3.866, 2.92, -1.45), (-3.952, 2.64, -4.44), (-3.952, 2.64, -1.45), (-4.09, 2.381, -4.44), (-4.09, 2.381, -1.45), (-4.276, 2.155, -4.44), (-4.276, 2.155, -1.45), (-4.502, 1.969, -4.44), (-4.502, 1.969, -1.45), (-4.761, 1.831, -4.44), (-4.761, 1.831, -1.45), (-5.041, 1.746, -4.44), (-5.041, 1.746, -1.45), (-5.333, 1.717, -4.44), (-5.333, 1.717, -1.45), (-5.624, 1.746, -4.44), (-5.624, 1.746, -1.45), (-5.905, 1.831, -4.44), (-5.905, 1.831, -1.45), (-6.163, 1.969, -4.44), (-6.163, 1.969, -1.45), (-6.39, 2.155, -4.44), (-6.39, 2.155, -1.45), (-6.575, 2.381, -4.44), (-6.575, 2.381, -1.45), (-6.714, 2.64, -4.44), (-6.714, 2.64, -1.45), (-6.799, 2.92, -4.44), (-6.799, 2.92, -1.45), (-6.827, 3.212, -4.44), (-6.827, 3.212, -1.45), (-6.799, 3.503, -4.44), (-6.799, 3.503, -1.45), (-6.714, 3.784, -4.44), (-6.714, 3.784, -1.45), (-6.575, 4.042, -4.44), (-6.575, 4.042, -1.45), (-6.39, 4.269, -4.44), (-6.39, 4.269, -1.45), (-6.163, 4.455, -4.44), (-6.163, 4.455, -1.45), (-5.905, 4.593, -4.44), (-5.905, 4.593, -1.45), (-5.624, 4.678, -4.44), (-5.624, 4.678, -1.45)], [], [(3, 2, 0, 1), (5, 4, 2, 3), (1, 0, 7, 6), (6, 7, 9, 8), (8, 9, 11, 10), (10, 11, 13, 12), (12, 13, 15, 14), (14, 15, 17, 16), (16, 17, 19, 18), (18, 19, 21, 20), (20, 21, 23, 22), (22, 23, 25, 24), (24, 25, 27, 26), (26, 27, 29, 28), (28, 29, 31, 30), (30, 31, 33, 32), (32, 33, 35, 34), (34, 35, 37, 36), (36, 37, 39, 38), (38, 39, 41, 40), (40, 41, 43, 42), (42, 43, 45, 44), (44, 45, 47, 46), (46, 47, 49, 48), (48, 49, 51, 50), (50, 51, 53, 52), (52, 53, 55, 54), (54, 55, 57, 56), (56, 57, 59, 58), (58, 59, 61, 60), (5, 3, 1, 6, 8, 10, 12, 14, 16, 18, 20, 22, 24, 26, 28, 30, 32, 34, 36, 38, 40, 42, 44, 46, 48, 50, 52, 54, 56, 58, 60, 62), (60, 61, 63, 62), (62, 63, 4, 5), (0, 2, 4, 63, 61, 59, 57, 55, 53, 51, 49, 47, 45, 43, 41, 39, 37, 35, 33, 31, 29, 27, 25, 23, 21, 19, 17, 15, 13, 11, 9, 7)])
me_cube_002.materials.append(mat_material_008)
me_cube_002.use_remesh_preserve_volume = False
me_cube_002.use_remesh_preserve_attributes = False
me_cube_002.use_mirror_vertex_groups = False
me_cube_002.update()
me_cube_001 = bpy.data.meshes.new('Cube.001')
me_cube_001.from_pydata([(-4.761, 4.593, -1.45), (-4.761, 4.593, -4.44), (-5.041, 4.678, -1.45), (-5.041, 4.678, -4.44), (-5.333, 4.707, -1.45), (-5.333, 4.707, -4.44), (-4.502, 4.455, -4.44), (-4.502, 4.455, -1.45), (-4.276, 4.269, -4.44), (-4.276, 4.269, -1.45), (-4.09, 4.042, -4.44), (-4.09, 4.042, -1.45), (-3.952, 3.784, -4.44), (-3.952, 3.784, -1.45), (-3.866, 3.503, -4.44), (-3.866, 3.503, -1.45), (-3.838, 3.212, -4.44), (-3.838, 3.212, -1.45), (-3.866, 2.92, -4.44), (-3.866, 2.92, -1.45), (-3.952, 2.64, -4.44), (-3.952, 2.64, -1.45), (-4.09, 2.381, -4.44), (-4.09, 2.381, -1.45), (-4.276, 2.155, -4.44), (-4.276, 2.155, -1.45), (-4.502, 1.969, -4.44), (-4.502, 1.969, -1.45), (-4.761, 1.831, -4.44), (-4.761, 1.831, -1.45), (-5.041, 1.746, -4.44), (-5.041, 1.746, -1.45), (-5.333, 1.717, -4.44), (-5.333, 1.717, -1.45), (-5.624, 1.746, -4.44), (-5.624, 1.746, -1.45), (-5.905, 1.831, -4.44), (-5.905, 1.831, -1.45), (-6.163, 1.969, -4.44), (-6.163, 1.969, -1.45), (-6.39, 2.155, -4.44), (-6.39, 2.155, -1.45), (-6.575, 2.381, -4.44), (-6.575, 2.381, -1.45), (-6.714, 2.64, -4.44), (-6.714, 2.64, -1.45), (-6.799, 2.92, -4.44), (-6.799, 2.92, -1.45), (-6.827, 3.212, -4.44), (-6.827, 3.212, -1.45), (-6.799, 3.503, -4.44), (-6.799, 3.503, -1.45), (-6.714, 3.784, -4.44), (-6.714, 3.784, -1.45), (-6.575, 4.042, -4.44), (-6.575, 4.042, -1.45), (-6.39, 4.269, -4.44), (-6.39, 4.269, -1.45), (-6.163, 4.455, -4.44), (-6.163, 4.455, -1.45), (-5.905, 4.593, -4.44), (-5.905, 4.593, -1.45), (-5.624, 4.678, -4.44), (-5.624, 4.678, -1.45)], [], [(3, 2, 0, 1), (5, 4, 2, 3), (1, 0, 7, 6), (6, 7, 9, 8), (8, 9, 11, 10), (10, 11, 13, 12), (12, 13, 15, 14), (14, 15, 17, 16), (16, 17, 19, 18), (18, 19, 21, 20), (20, 21, 23, 22), (22, 23, 25, 24), (24, 25, 27, 26), (26, 27, 29, 28), (28, 29, 31, 30), (30, 31, 33, 32), (32, 33, 35, 34), (34, 35, 37, 36), (36, 37, 39, 38), (38, 39, 41, 40), (40, 41, 43, 42), (42, 43, 45, 44), (44, 45, 47, 46), (46, 47, 49, 48), (48, 49, 51, 50), (50, 51, 53, 52), (52, 53, 55, 54), (54, 55, 57, 56), (56, 57, 59, 58), (58, 59, 61, 60), (5, 3, 1, 6, 8, 10, 12, 14, 16, 18, 20, 22, 24, 26, 28, 30, 32, 34, 36, 38, 40, 42, 44, 46, 48, 50, 52, 54, 56, 58, 60, 62), (60, 61, 63, 62), (62, 63, 4, 5), (0, 2, 4, 63, 61, 59, 57, 55, 53, 51, 49, 47, 45, 43, 41, 39, 37, 35, 33, 31, 29, 27, 25, 23, 21, 19, 17, 15, 13, 11, 9, 7)])
me_cube_001.materials.append(mat_material_009)
me_cube_001.use_remesh_preserve_volume = False
me_cube_001.use_remesh_preserve_attributes = False
me_cube_001.use_mirror_vertex_groups = False
me_cube_001.update()
me_icosphere_006 = bpy.data.meshes.new('Icosphere.006')
me_icosphere_006.from_pydata([(0.0, 0.0, -2.965), (0.7236, -0.5257, -1.439), (-0.2764, -0.8506, -0.4518), (-0.8944, 0.0, -0.4472), (-0.2764, 0.8506, -0.4518), (0.7236, 0.5257, -1.439), (0.2764, -0.8506, 0.4472), (-0.7236, -0.5257, 0.4472), (-0.7236, 0.5257, 0.4472), (0.2764, 0.8506, 0.4472), (0.8944, 0.0, 0.4472), (0.0, 0.0, 1.0), (-0.1625, -0.5, -1.842), (0.4253, -0.309, -2.816), (0.2629, -0.809, -1.277), (0.8506, 0.0, -1.277), (0.4253, 0.309, -2.816), (-0.5257, 0.0, -1.842), (-0.6882, -0.5, -0.5304), (-0.1625, 0.5, -1.842), (-0.6882, 0.5, -0.5304), (0.2629, 0.809, -1.277), (0.9511, -0.309, 0.0), (0.9511, 0.309, 0.0), (0.0, -1.0, 0.0), (0.5878, -0.809, 0.0), (-0.9511, -0.309, 0.0), (-0.5878, -0.809, 0.0), (-0.5878, 0.809, 0.0), (-0.9511, 0.309, 0.0), (0.5878, 0.809, 0.0), (0.0, 1.0, 0.0), (0.6882, -0.5, 0.5257), (-0.2629, -0.809, 0.5257), (-0.8506, 0.0, 0.5257), (-0.2629, 0.809, 0.5257), (0.6882, 0.5, 0.5257), (0.1625, -0.5, 0.8507), (0.5257, 0.0, 0.8507), (-0.4253, -0.309, 0.8507), (-0.4253, 0.309, 0.8507), (0.1625, 0.5, 0.8507)], [], [(0, 13, 12), (1, 13, 15), (0, 12, 17), (0, 17, 19), (0, 19, 16), (1, 15, 22), (2, 14, 24), (3, 18, 26), (4, 20, 28), (5, 21, 30), (1, 22, 25), (2, 24, 27), (3, 26, 29), (4, 28, 31), (5, 30, 23), (6, 32, 37), (7, 33, 39), (8, 34, 40), (9, 35, 41), (10, 36, 38), (38, 41, 11), (38, 36, 41), (36, 9, 41), (41, 40, 11), (41, 35, 40), (35, 8, 40), (40, 39, 11), (40, 34, 39), (34, 7, 39), (39, 37, 11), (39, 33, 37), (33, 6, 37), (37, 38, 11), (37, 32, 38), (32, 10, 38), (23, 36, 10), (23, 30, 36), (30, 9, 36), (31, 35, 9), (31, 28, 35), (28, 8, 35), (29, 34, 8), (29, 26, 34), (26, 7, 34), (27, 33, 7), (27, 24, 33), (24, 6, 33), (25, 32, 6), (25, 22, 32), (22, 10, 32), (30, 31, 9), (30, 21, 31), (21, 4, 31), (28, 29, 8), (28, 20, 29), (20, 3, 29), (26, 27, 7), (26, 18, 27), (18, 2, 27), (24, 25, 6), (24, 14, 25), (14, 1, 25), (22, 23, 10), (22, 15, 23), (15, 5, 23), (16, 21, 5), (16, 19, 21), (19, 4, 21), (19, 20, 4), (19, 17, 20), (17, 3, 20), (17, 18, 3), (17, 12, 18), (12, 2, 18), (15, 16, 5), (15, 13, 16), (13, 0, 16), (12, 14, 2), (12, 13, 14), (13, 1, 14)])
me_icosphere_006.materials.append(mat_material_006)
me_icosphere_006.use_remesh_preserve_volume = False
me_icosphere_006.use_remesh_preserve_attributes = False
me_icosphere_006.use_mirror_vertex_groups = False
me_icosphere_006.update()
me_icosphere_005 = bpy.data.meshes.new('Icosphere.005')
me_icosphere_005.from_pydata([(0.0, 0.0, -2.965), (0.7236, -0.5257, -1.439), (-0.2764, -0.8506, -0.4518), (-0.8944, 0.0, -0.4472), (-0.2764, 0.8506, -0.4518), (0.7236, 0.5257, -1.439), (0.2764, -0.8506, 0.4472), (-0.7236, -0.5257, 0.4472), (-0.7236, 0.5257, 0.4472), (0.2764, 0.8506, 0.4472), (0.8944, 0.0, 0.4472), (0.0, 0.0, 1.0), (-0.1625, -0.5, -1.842), (0.4253, -0.309, -2.816), (0.2629, -0.809, -1.277), (0.8506, 0.0, -1.277), (0.4253, 0.309, -2.816), (-0.5257, 0.0, -1.842), (-0.6882, -0.5, -0.5304), (-0.1625, 0.5, -1.842), (-0.6882, 0.5, -0.5304), (0.2629, 0.809, -1.277), (0.9511, -0.309, 0.0), (0.9511, 0.309, 0.0), (0.0, -1.0, 0.0), (0.5878, -0.809, 0.0), (-0.9511, -0.309, 0.0), (-0.5878, -0.809, 0.0), (-0.5878, 0.809, 0.0), (-0.9511, 0.309, 0.0), (0.5878, 0.809, 0.0), (0.0, 1.0, 0.0), (0.6882, -0.5, 0.5257), (-0.2629, -0.809, 0.5257), (-0.8506, 0.0, 0.5257), (-0.2629, 0.809, 0.5257), (0.6882, 0.5, 0.5257), (0.1625, -0.5, 0.8507), (0.5257, 0.0, 0.8507), (-0.4253, -0.309, 0.8507), (-0.4253, 0.309, 0.8507), (0.1625, 0.5, 0.8507)], [], [(0, 13, 12), (1, 13, 15), (0, 12, 17), (0, 17, 19), (0, 19, 16), (1, 15, 22), (2, 14, 24), (3, 18, 26), (4, 20, 28), (5, 21, 30), (1, 22, 25), (2, 24, 27), (3, 26, 29), (4, 28, 31), (5, 30, 23), (6, 32, 37), (7, 33, 39), (8, 34, 40), (9, 35, 41), (10, 36, 38), (38, 41, 11), (38, 36, 41), (36, 9, 41), (41, 40, 11), (41, 35, 40), (35, 8, 40), (40, 39, 11), (40, 34, 39), (34, 7, 39), (39, 37, 11), (39, 33, 37), (33, 6, 37), (37, 38, 11), (37, 32, 38), (32, 10, 38), (23, 36, 10), (23, 30, 36), (30, 9, 36), (31, 35, 9), (31, 28, 35), (28, 8, 35), (29, 34, 8), (29, 26, 34), (26, 7, 34), (27, 33, 7), (27, 24, 33), (24, 6, 33), (25, 32, 6), (25, 22, 32), (22, 10, 32), (30, 31, 9), (30, 21, 31), (21, 4, 31), (28, 29, 8), (28, 20, 29), (20, 3, 29), (26, 27, 7), (26, 18, 27), (18, 2, 27), (24, 25, 6), (24, 14, 25), (14, 1, 25), (22, 23, 10), (22, 15, 23), (15, 5, 23), (16, 21, 5), (16, 19, 21), (19, 4, 21), (19, 20, 4), (19, 17, 20), (17, 3, 20), (17, 18, 3), (17, 12, 18), (12, 2, 18), (15, 16, 5), (15, 13, 16), (13, 0, 16), (12, 14, 2), (12, 13, 14), (13, 1, 14)])
me_icosphere_005.materials.append(mat_material_007)
me_icosphere_005.use_remesh_preserve_volume = False
me_icosphere_005.use_remesh_preserve_attributes = False
me_icosphere_005.use_mirror_vertex_groups = False
me_icosphere_005.update()
me_icosphere_003 = bpy.data.meshes.new('Icosphere.003')
me_icosphere_003.from_pydata([(0.0, 0.0, -1.0), (0.7226, -0.536, -0.5272), (-0.2764, -0.8506, -0.4472), (-0.8944, 0.0, -0.4472), (-0.2764, 0.8506, -0.4472), (1.068, 0.5133, -1.116), (0.2764, -0.8506, 0.4472), (-0.7236, -0.5257, 0.4472), (-0.7236, 0.5257, 0.4472), (0.6359, 0.8971, 0.2217), (1.723, 0.08262, -0.2674), (0.001674, 0.0002164, 0.9989), (-0.1625, -0.5, -0.8507), (0.4237, -0.3155, -0.8997), (0.2629, -0.809, -0.5257), (1.108, -0.02364, -1.14), (0.4227, 0.2985, -0.9298), (-0.5257, 0.0, -0.8507), (-0.6882, -0.5, -0.5257), (-0.1625, 0.5, -0.8507), (-0.6882, 0.5, -0.5257), (0.2621, 0.8061, -0.5474), (1.305, -0.2843, -0.3891), (1.772, 0.3581, -0.967), (0.0, -1.0, 0.0), (0.5895, -0.8088, -0.00105), (-0.9511, -0.309, 0.0), (-0.5878, -0.809, 0.0), (-0.5878, 0.809, 0.0), (-0.9511, 0.309, 0.0), (0.8553, 0.8246, -0.3188), (0.0, 1.0, 0.0), (1.048, -0.4535, 0.3003), (-0.2629, -0.809, 0.5257), (-0.8506, 0.0, 0.5257), (-0.2629, 0.809, 0.5257), (1.519, 0.5888, -0.1427), (0.1641, -0.4998, 0.8496), (0.8853, 0.04646, 0.6252), (-0.4253, -0.309, 0.8507), (-0.4253, 0.309, 0.8507), (0.435, 0.5352, 0.6797)], [], [(0, 13, 12), (1, 13, 15), (0, 12, 17), (0, 17, 19), (0, 19, 16), (1, 15, 22), (2, 14, 24), (3, 18, 26), (4, 20, 28), (5, 21, 30), (1, 22, 25), (2, 24, 27), (3, 26, 29), (4, 28, 31), (5, 30, 23), (6, 32, 37), (7, 33, 39), (8, 34, 40), (9, 35, 41), (10, 36, 38), (38, 41, 11), (38, 36, 41), (36, 9, 41), (41, 40, 11), (41, 35, 40), (35, 8, 40), (40, 39, 11), (40, 34, 39), (34, 7, 39), (39, 37, 11), (39, 33, 37), (33, 6, 37), (37, 38, 11), (37, 32, 38), (32, 10, 38), (23, 36, 10), (23, 30, 36), (30, 9, 36), (31, 35, 9), (31, 28, 35), (28, 8, 35), (29, 34, 8), (29, 26, 34), (26, 7, 34), (27, 33, 7), (27, 24, 33), (24, 6, 33), (25, 32, 6), (25, 22, 32), (22, 10, 32), (30, 31, 9), (30, 21, 31), (21, 4, 31), (28, 29, 8), (28, 20, 29), (20, 3, 29), (26, 27, 7), (26, 18, 27), (18, 2, 27), (24, 25, 6), (24, 14, 25), (14, 1, 25), (22, 23, 10), (22, 15, 23), (15, 5, 23), (16, 21, 5), (16, 19, 21), (19, 4, 21), (19, 20, 4), (19, 17, 20), (17, 3, 20), (17, 18, 3), (17, 12, 18), (12, 2, 18), (15, 16, 5), (15, 13, 16), (13, 0, 16), (12, 14, 2), (12, 13, 14), (13, 1, 14)])
me_icosphere_003.materials.append(mat_material_003)
me_icosphere_003.use_remesh_preserve_volume = False
me_icosphere_003.use_remesh_preserve_attributes = False
me_icosphere_003.use_mirror_vertex_groups = False
me_icosphere_003.update()
me_icosphere_002 = bpy.data.meshes.new('Icosphere.002')
me_icosphere_002.from_pydata([(0.0, 0.0, -1.0), (0.7226, -0.536, -0.5272), (-0.2764, -0.8506, -0.4472), (-0.8944, 0.0, -0.4472), (-0.2764, 0.8506, -0.4472), (1.068, 0.5133, -1.116), (0.2764, -0.8506, 0.4472), (-0.7236, -0.5257, 0.4472), (-0.7236, 0.5257, 0.4472), (0.6359, 0.8971, 0.2217), (1.723, 0.08262, -0.2674), (0.001674, 0.0002164, 0.9989), (-0.1625, -0.5, -0.8507), (0.4237, -0.3155, -0.8997), (0.2629, -0.809, -0.5257), (1.108, -0.02364, -1.14), (0.4227, 0.2985, -0.9298), (-0.5257, 0.0, -0.8507), (-0.6882, -0.5, -0.5257), (-0.1625, 0.5, -0.8507), (-0.6882, 0.5, -0.5257), (0.2621, 0.8061, -0.5474), (1.305, -0.2843, -0.3891), (1.772, 0.3581, -0.967), (0.0, -1.0, 0.0), (0.5895, -0.8088, -0.00105), (-0.9511, -0.309, 0.0), (-0.5878, -0.809, 0.0), (-0.5878, 0.809, 0.0), (-0.9511, 0.309, 0.0), (0.8553, 0.8246, -0.3188), (0.0, 1.0, 0.0), (1.048, -0.4535, 0.3003), (-0.2629, -0.809, 0.5257), (-0.8506, 0.0, 0.5257), (-0.2629, 0.809, 0.5257), (1.519, 0.5888, -0.1427), (0.1641, -0.4998, 0.8496), (0.8853, 0.04646, 0.6252), (-0.4253, -0.309, 0.8507), (-0.4253, 0.309, 0.8507), (0.435, 0.5352, 0.6797)], [], [(0, 13, 12), (1, 13, 15), (0, 12, 17), (0, 17, 19), (0, 19, 16), (1, 15, 22), (2, 14, 24), (3, 18, 26), (4, 20, 28), (5, 21, 30), (1, 22, 25), (2, 24, 27), (3, 26, 29), (4, 28, 31), (5, 30, 23), (6, 32, 37), (7, 33, 39), (8, 34, 40), (9, 35, 41), (10, 36, 38), (38, 41, 11), (38, 36, 41), (36, 9, 41), (41, 40, 11), (41, 35, 40), (35, 8, 40), (40, 39, 11), (40, 34, 39), (34, 7, 39), (39, 37, 11), (39, 33, 37), (33, 6, 37), (37, 38, 11), (37, 32, 38), (32, 10, 38), (23, 36, 10), (23, 30, 36), (30, 9, 36), (31, 35, 9), (31, 28, 35), (28, 8, 35), (29, 34, 8), (29, 26, 34), (26, 7, 34), (27, 33, 7), (27, 24, 33), (24, 6, 33), (25, 32, 6), (25, 22, 32), (22, 10, 32), (30, 31, 9), (30, 21, 31), (21, 4, 31), (28, 29, 8), (28, 20, 29), (20, 3, 29), (26, 27, 7), (26, 18, 27), (18, 2, 27), (24, 25, 6), (24, 14, 25), (14, 1, 25), (22, 23, 10), (22, 15, 23), (15, 5, 23), (16, 21, 5), (16, 19, 21), (19, 4, 21), (19, 20, 4), (19, 17, 20), (17, 3, 20), (17, 18, 3), (17, 12, 18), (12, 2, 18), (15, 16, 5), (15, 13, 16), (13, 0, 16), (12, 14, 2), (12, 13, 14), (13, 1, 14)])
me_icosphere_002.materials.append(mat_material_003)
me_icosphere_002.use_remesh_preserve_volume = False
me_icosphere_002.use_remesh_preserve_attributes = False
me_icosphere_002.use_mirror_vertex_groups = False
me_icosphere_002.update()
me_icosphere_001 = bpy.data.meshes.new('Icosphere.001')
me_icosphere_001.from_pydata([(0.2096, 0.09766, -1.62), (0.8376, -0.4568, -1.504), (-0.1623, -0.7831, -1.532), (-0.6065, 0.1655, -1.466), (-0.2609, 0.8497, -0.4482), (1.071, 0.5016, -0.4374), (0.3453, -0.8613, 0.1737), (-0.8273, -0.5037, 0.3609), (-1.379, 0.5163, 0.3147), (0.8567, 0.7786, 0.4311), (1.241, -0.02416, 0.457), (-0.2262, -0.01583, 0.961), (-0.007065, -0.4394, -1.692), (0.4433, -0.2252, -1.584), (0.3554, -0.7364, -1.749), (0.8635, 0.02088, -0.9411), (0.3834, 0.3288, -0.9413), (-0.05596, 0.1441, -1.798), (-0.3692, -0.3334, -1.813), (-0.02758, 0.5459, -1.11), (-0.5629, 0.5676, -0.8699), (0.5258, 0.7907, -0.5183), (1.005, -0.3141, -0.2983), (1.214, 0.2907, 0.00743), (0.03437, -1.005, -0.3457), (0.6669, -0.7918, -0.8352), (-1.001, -0.1952, -0.518), (-0.5888, -0.7373, -0.7527), (-0.8733, 0.8126, -0.08589), (-1.281, 0.3829, -0.3493), (1.394, 0.7529, 0.02277), (0.2148, 0.961, -0.01857), (0.7404, -0.5081, 0.3185), (-0.2664, -0.8084, 0.4982), (-1.299, 0.03295, 0.407), (-0.7549, 0.7729, 0.4298), (1.494, 0.4439, 0.5485), (0.1625, -0.5, 0.8507), (0.7887, -0.01831, 0.8581), (-0.6571, -0.3083, 0.8016), (-1.091, 0.3017, 0.7149), (0.3432, 0.4634, 0.8311)], [], [(0, 13, 12), (1, 13, 15), (0, 12, 17), (0, 17, 19), (0, 19, 16), (1, 15, 22), (2, 14, 24), (3, 18, 26), (4, 20, 28), (5, 21, 30), (1, 22, 25), (2, 24, 27), (3, 26, 29), (4, 28, 31), (5, 30, 23), (6, 32, 37), (7, 33, 39), (8, 34, 40), (9, 35, 41), (10, 36, 38), (38, 41, 11), (38, 36, 41), (36, 9, 41), (41, 40, 11), (41, 35, 40), (35, 8, 40), (40, 39, 11), (40, 34, 39), (34, 7, 39), (39, 37, 11), (39, 33, 37), (33, 6, 37), (37, 38, 11), (37, 32, 38), (32, 10, 38), (23, 36, 10), (23, 30, 36), (30, 9, 36), (31, 35, 9), (31, 28, 35), (28, 8, 35), (29, 34, 8), (29, 26, 34), (26, 7, 34), (27, 33, 7), (27, 24, 33), (24, 6, 33), (25, 32, 6), (25, 22, 32), (22, 10, 32), (30, 31, 9), (30, 21, 31), (21, 4, 31), (28, 29, 8), (28, 20, 29), (20, 3, 29), (26, 27, 7), (26, 18, 27), (18, 2, 27), (24, 25, 6), (24, 14, 25), (14, 1, 25), (22, 23, 10), (22, 15, 23), (15, 5, 23), (16, 21, 5), (16, 19, 21), (19, 4, 21), (19, 20, 4), (19, 17, 20), (17, 3, 20), (17, 18, 3), (17, 12, 18), (12, 2, 18), (15, 16, 5), (15, 13, 16), (13, 0, 16), (12, 14, 2), (12, 13, 14), (13, 1, 14)])
me_icosphere_001.materials.append(mat_material_002)
me_icosphere_001.use_remesh_preserve_volume = False
me_icosphere_001.use_remesh_preserve_attributes = False
me_icosphere_001.use_mirror_vertex_groups = False
me_icosphere_001.update()
me_icosphere = bpy.data.meshes.new('Icosphere')
me_icosphere.from_pydata([(0.0, 0.0, -0.9959), (0.7236, -0.5257, -0.4472), (-0.2764, -0.8506, -0.4472), (-0.8944, 0.0, -0.4472), (-0.2764, 0.8506, -0.4472), (0.7178, 0.522, -0.4404), (0.2764, -0.8506, 0.4472), (-0.7236, -0.5257, 0.4472), (-0.7236, 0.5257, 0.4472), (0.9152, 1.681, 1.036), (1.48, 0.8461, 1.027), (0.641, 0.841, 1.591)], [], [(0, 1, 2), (1, 0, 5), (0, 2, 3), (0, 3, 4), (0, 4, 5), (1, 5, 10), (2, 1, 6), (3, 2, 7), (4, 3, 8), (5, 4, 9), (1, 10, 6), (2, 6, 7), (3, 7, 8), (4, 8, 9), (5, 9, 10), (6, 10, 11), (7, 6, 11), (8, 7, 11), (9, 8, 11), (10, 9, 11)])
me_icosphere.materials.append(mat_material_001)
me_icosphere.use_remesh_preserve_volume = False
me_icosphere.use_remesh_preserve_attributes = False
me_icosphere.use_mirror_vertex_groups = False
me_icosphere.update()
me_cube = bpy.data.meshes.new('Cube')
me_cube.from_pydata([(0.0, 1.104e-07, -0.9305), (0.2608, 9.499e-08, -0.9385), (0.3594, 7.637e-08, -0.9381), (0.4495, 5.774e-08, -0.929), (0.5299, 3.679e-08, -0.9109), (0.6002, 1.49e-08, -0.8835), (0.6599, -1.164e-08, -0.8468), (0.7089, -3.539e-08, -0.8007), (0.0, -0.08577, -0.8961), (0.0, -0.1707, -0.8609), (0.0, -0.2538, -0.8252), (0.0, -0.3342, -0.7889), (0.0, -0.4111, -0.7519), (0.0, -0.4836, -0.7122), (0.0, -0.5507, -0.6655), (0.0, 0.08577, -0.9636), (0.0, 0.1707, -0.9945), (0.0, 0.2538, -1.022), (0.0, 0.3342, -1.046), (0.0, 0.4111, -1.064), (0.0, 0.4836, -1.074), (0.0, 0.5507, -1.075), (0.3129, 0.0854, -0.9738), (0.412, 0.08445, -0.9751), (0.5016, 0.08312, -0.967), (0.5809, 0.0816, -0.9495), (0.6496, 0.08008, -0.9223), (0.7075, 0.07875, -0.8855), (0.7546, 0.0778, -0.8392), (0.363, 0.1699, -1.007), (0.4615, 0.168, -1.01), (0.5497, 0.1653, -1.003), (0.6273, 0.1622, -0.986), (0.6943, 0.1591, -0.9591), (0.7506, 0.1563, -0.9224), (0.796, 0.1544, -0.8761), (0.4084, 0.2527, -1.037), (0.5053, 0.2498, -1.041), (0.5917, 0.2457, -1.035), (0.6675, 0.241, -1.019), (0.7327, 0.2361, -0.9927), (0.7873, 0.2316, -0.9563), (0.8313, 0.2284, -0.9104), (0.4473, 0.3327, -1.062), (0.5422, 0.3289, -1.068), (0.6265, 0.3234, -1.064), (0.7003, 0.3169, -1.048), (0.7636, 0.3099, -1.022), (0.8165, 0.3035, -0.9857), (0.8592, 0.2988, -0.9405), (0.4791, 0.4093, -1.082), (0.5718, 0.4046, -1.09), (0.654, 0.3975, -1.086), (0.7258, 0.3889, -1.071), (0.787, 0.3795, -1.045), (0.8381, 0.3707, -1.009), (0.8792, 0.3642, -0.9651), (0.5042, 0.4815, -1.095), (0.595, 0.4758, -1.103), (0.6754, 0.4672, -1.1), (0.7455, 0.4564, -1.086), (0.805, 0.4442, -1.06), (0.8539, 0.4324, -1.025), (0.8926, 0.423, -0.9824), (0.5241, 0.5483, -1.097), (0.6137, 0.5417, -1.108), (0.693, 0.5316, -1.105), (0.762, 0.5186, -1.091), (0.8199, 0.5034, -1.065), (0.8663, 0.4879, -1.031), (0.901, 0.4739, -0.991), (0.2098, -0.08539, -0.9019), (0.1636, -0.1699, -0.8644), (0.1255, -0.2527, -0.8266), (0.09802, -0.3327, -0.7883), (0.08277, -0.4093, -0.7495), (0.07875, -0.4815, -0.7091), (0.0778, -0.5483, -0.6626), (0.3066, -0.08445, -0.8998), (0.2574, -0.168, -0.8608), (0.2154, -0.2498, -0.8213), (0.1834, -0.3289, -0.7815), (0.1636, -0.4046, -0.7413), (0.1564, -0.4758, -0.7001), (0.1544, -0.5417, -0.6543), (0.3961, -0.08312, -0.8896), (0.3453, -0.1653, -0.8495), (0.3008, -0.2457, -0.8091), (0.2657, -0.3234, -0.7685), (0.2422, -0.3975, -0.7275), (0.2317, -0.4672, -0.6858), (0.2284, -0.5316, -0.6412), (0.4769, -0.0816, -0.871), (0.4258, -0.1622, -0.8304), (0.3802, -0.241, -0.7897), (0.3432, -0.3169, -0.7489), (0.317, -0.3889, -0.7082), (0.3035, -0.4564, -0.6668), (0.2988, -0.5186, -0.6237), (0.5484, -0.08008, -0.8435), (0.4979, -0.1591, -0.803), (0.4523, -0.2361, -0.7627), (0.4146, -0.3099, -0.7227), (0.3867, -0.3795, -0.6832), (0.3708, -0.4442, -0.6434), (0.3642, -0.5034, -0.6023), (0.6098, -0.07875, -0.8071), (0.5609, -0.1563, -0.7672), (0.5164, -0.2316, -0.7277), (0.4789, -0.3035, -0.6893), (0.4503, -0.3707, -0.652), (0.4326, -0.4324, -0.6151), (0.423, -0.4879, -0.5776), (0.6611, -0.0778, -0.7615), (0.6144, -0.1544, -0.7224), (0.5718, -0.2284, -0.6845), (0.5357, -0.2988, -0.6481), (0.5073, -0.3642, -0.6137), (0.4879, -0.423, -0.5812), (0.4739, -0.4739, -0.5502), (0.0, -0.3369, 0.8419), (0.0, -0.1347, 0.8383), (0.0, 0.04255, 0.8275), (0.0, 0.1929, 0.8094), (0.0, 0.3154, 0.7842), (0.0, 0.4102, 0.7517), (0.0, 0.4836, 0.7122), (0.0, 0.5507, 0.6655), (0.0, -0.5613, 0.8383), (0.0, -0.8041, 0.8275), (0.0, -1.061, 0.8094), (0.0, -1.326, 0.7842), (0.0, -1.593, 0.7517), (0.0, -1.854, 0.7122), (0.0, -2.102, 0.6655), (0.08577, -0.3644, 0.8383), (0.1707, -0.3863, 0.8275), (0.2538, -0.4016, 0.8094), (0.3342, -0.4101, 0.7842), (0.4111, -0.4116, 0.7517), (0.4836, -0.4063, 0.7122), (0.5507, -0.3945, 0.6655), (0.08539, -0.1574, 0.8347), (0.08445, 0.02471, 0.8239), (0.08312, 0.1799, 0.8059), (0.0816, 0.3071, 0.7808), (0.08008, 0.4065, 0.7485), (0.07875, 0.4815, 0.7091), (0.0778, 0.5483, 0.6626), (0.1699, -0.1771, 0.8239), (0.168, 0.007479, 0.8132), (0.1653, 0.1655, 0.7955), (0.1622, 0.296, 0.7707), (0.1591, 0.3989, 0.7389), (0.1563, 0.4758, 0.7001), (0.1544, 0.5417, 0.6543), (0.2527, -0.1927, 0.8059), (0.2498, -0.007799, 0.7955), (0.2457, 0.1512, 0.7782), (0.241, 0.2833, 0.7541), (0.2361, 0.3884, 0.7233), (0.2316, 0.4672, 0.6856), (0.2284, 0.5316, 0.6412), (0.3327, -0.2033, 0.7808), (0.3289, -0.0199, 0.7707), (0.3234, 0.1384, 0.7541), (0.3169, 0.2705, 0.7311), (0.3099, 0.3761, 0.7018), (0.3035, 0.4562, 0.666), (0.2988, 0.5186, 0.6237), (0.4093, -0.2083, 0.7485), (0.4046, -0.02775, 0.7389), (0.3975, 0.1283, 0.7233), (0.3889, 0.2587, 0.7018), (0.3795, 0.3633, 0.6747), (0.3707, 0.4432, 0.6416), (0.3642, 0.5034, 0.6023), (0.4815, -0.2073, 0.7091), (0.4758, -0.0304, 0.7001), (0.4672, 0.1224, 0.6856), (0.4564, 0.2501, 0.666), (0.4442, 0.3523, 0.6416), (0.4324, 0.4304, 0.6122), (0.423, 0.4879, 0.5775), (0.5483, -0.1999, 0.6626), (0.5417, -0.02707, 0.6543), (0.5316, 0.1221, 0.6412), (0.5186, 0.2464, 0.6237), (0.5034, 0.3456, 0.6023), (0.4879, 0.4205, 0.5775), (0.4739, 0.4739, 0.5496), (-0.08008, -1.522, 0.7485), (0.08539, -0.5935, 0.8347), (0.1699, -0.6171, 0.8239), (0.2527, -0.6318, 0.8059), (0.3327, -0.6376, 0.7808), (0.4093, -0.6352, 0.7485), (0.4815, -0.6251, 0.7091), (0.5483, -0.6086, 0.6626), (0.08445, -0.8408, 0.8239), (0.168, -0.8659, 0.8132), (0.2498, -0.8793, 0.7955), (0.3289, -0.8818, 0.7707), (0.4046, -0.8744, 0.7389), (0.4758, -0.8587, 0.7001), (0.5417, -0.8365, 0.6543), (0.08312, -1.102, 0.8059), (0.1653, -1.128, 0.7955), (0.2457, -1.139, 0.7782), (0.3234, -1.137, 0.7541), (0.3975, -1.123, 0.7233), (0.4672, -1.101, 0.6856), (0.5316, -1.072, 0.6412), (0.0816, -1.371, 0.7808), (0.1622, -1.397, 0.7707), (0.241, -1.406, 0.7541), (0.3169, -1.398, 0.7311), (0.3889, -1.375, 0.7018), (0.4564, -1.343, 0.666), (0.5186, -1.306, 0.6237), (0.08008, -1.642, 0.7485), (0.1591, -1.668, 0.7389), (0.2361, -1.672, 0.7233), (0.3099, -1.656, 0.7018), (0.3795, -1.622, 0.6747), (0.4442, -1.579, 0.6416), (0.5034, -1.532, 0.6023), (0.07875, -1.907, 0.7091), (0.1563, -1.933, 0.7001), (0.2316, -1.931, 0.6856), (0.3035, -1.905, 0.666), (0.3707, -1.858, 0.6416), (0.4324, -1.8, 0.6122), (0.4879, -1.74, 0.5775), (0.0778, -2.159, 0.6626), (0.1544, -2.183, 0.6543), (0.2284, -2.175, 0.6412), (0.2988, -2.137, 0.6237), (0.3642, -2.075, 0.6023), (0.423, -1.998, 0.5775), (0.4739, -1.919, 0.5498), (0.8419, -0.04531, -0.0207), (0.8383, 0.07395, -0.04856), (0.8275, 0.1706, -0.07783), (0.8094, 0.2538, -0.1079), (0.7878, 0.3342, -0.1407), (0.7663, 0.4111, -0.1753), (0.7455, 0.4836, -0.2106), (0.7234, 0.5507, -0.2454), (0.8383, -0.08857, 0.08152), (0.8275, -0.1387, 0.1707), (0.8094, -0.1906, 0.2538), (0.7842, -0.2404, 0.3342), (0.7517, -0.285, 0.4111), (0.7122, -0.3228, 0.4836), (0.6655, -0.3532, 0.5507), (0.8383, -0.1852, -0.002055), (0.8275, -0.3431, 0.0), (0.8094, -0.5155, 0.0), (0.7842, -0.6989, 2.328e-10), (0.7517, -0.8891, 0.0), (0.7122, -1.082, -4.657e-10), (0.6655, -1.273, 0.0), (0.8383, -0.0142, -0.1293), (0.8275, -0.0003218, -0.2364), (0.8162, -1.919e-07, -0.3373), (0.8092, -1.639e-07, -0.4336), (0.8029, -1.397e-07, -0.5236), (0.7924, -1.127e-07, -0.6061), (0.7744, -8.754e-08, -0.6802), (0.8347, 0.08509, -0.1593), (0.8256, 0.1699, -0.1895), (0.8161, 0.2527, -0.2227), (0.8089, 0.3327, -0.2582), (0.8028, 0.4093, -0.2952), (0.796, 0.4815, -0.3329), (0.7864, 0.5483, -0.3704), (0.8283, 0.08445, -0.2665), (0.8305, 0.168, -0.2996), (0.8354, 0.2498, -0.3352), (0.8417, 0.3289, -0.3726), (0.8475, 0.4046, -0.4111), (0.8509, 0.4758, -0.4502), (0.8501, 0.5417, -0.4895), (0.8285, 0.08312, -0.3703), (0.8435, 0.1653, -0.4056), (0.8599, 0.2457, -0.4427), (0.8758, 0.3234, -0.481), (0.8894, 0.3975, -0.5199), (0.8988, 0.4672, -0.5593), (0.9027, 0.5316, -0.5991), (0.8325, 0.0816, -0.4687), (0.8571, 0.1622, -0.5055), (0.8814, 0.241, -0.5432), (0.9033, 0.3169, -0.5813), (0.9209, 0.3889, -0.6193), (0.9329, 0.4564, -0.6574), (0.938, 0.5186, -0.6961), (0.8342, 0.08008, -0.5602), (0.8654, 0.1591, -0.5976), (0.8944, 0.2361, -0.6351), (0.9194, 0.3099, -0.672), (0.9384, 0.3795, -0.7077), (0.9505, 0.4442, -0.743), (0.9549, 0.5034, -0.7789), (0.8293, 0.07875, -0.6436), (0.8647, 0.1563, -0.6811), (0.8964, 0.2316, -0.7178), (0.9225, 0.3035, -0.7529), (0.9416, 0.3707, -0.7855), (0.9528, 0.4324, -0.8164), (0.9558, 0.4879, -0.8471), (0.8152, 0.0778, -0.7181), (0.8532, 0.1544, -0.7554), (0.8863, 0.2284, -0.7911), (0.9129, 0.2988, -0.8242), (0.9317, 0.3642, -0.8535), (0.9424, 0.423, -0.8791), (0.9453, 0.4739, -0.9014), (0.8347, 0.0484, 0.0613), (0.8239, 0.01321, 0.1635), (0.8059, -0.02689, 0.2527), (0.7808, -0.06769, 0.3327), (0.7485, -0.1058, 0.4093), (0.7091, -0.139, 0.4815), (0.6626, -0.1659, 0.5483), (0.8239, 0.1625, 0.03419), (0.8132, 0.1423, 0.1427), (0.7955, 0.1144, 0.2423), (0.7707, 0.08296, 0.3288), (0.7389, 0.05161, 0.4046), (0.7001, 0.02324, 0.4758), (0.6543, -0.0001095, 0.5417), (0.8059, 0.2527, 0.006299), (0.7955, 0.2468, 0.1171), (0.7782, 0.2313, 0.2218), (0.7541, 0.2095, 0.3162), (0.7233, 0.1853, 0.3974), (0.6856, 0.1619, 0.4672), (0.6412, 0.1423, 0.5316), (0.7808, 0.3327, -0.02325), (0.7707, 0.3289, 0.09074), (0.7541, 0.3232, 0.1981), (0.7311, 0.3112, 0.2964), (0.7018, 0.2942, 0.3831), (0.666, 0.276, 0.4563), (0.6237, 0.26, 0.5186), (0.7486, 0.4093, -0.05486), (0.7389, 0.4046, 0.06244), (0.7233, 0.3975, 0.1731), (0.7018, 0.3889, 0.2742), (0.6747, 0.3786, 0.3636), (0.6416, 0.3655, 0.4401), (0.6023, 0.3531, 0.5034), (0.7126, 0.4815, -0.08721), (0.7001, 0.4758, 0.03328), (0.6856, 0.4672, 0.1472), (0.666, 0.4564, 0.2512), (0.6416, 0.4442, 0.343), (0.6122, 0.4324, 0.421), (0.5775, 0.4226, 0.4852), (0.6753, 0.5483, -0.1189), (0.6543, 0.5417, 0.004991), (0.6412, 0.5316, 0.1223), (0.6237, 0.5186, 0.2295), (0.6023, 0.5034, 0.3237), (0.5775, 0.4879, 0.4029), (0.5498, 0.4739, 0.466), (0.8347, -0.246, 0.08539), (0.8239, -0.4208, 0.08445), (0.8059, -0.6093, 0.08312), (0.7808, -0.8079, 0.0816), (0.7485, -1.013, 0.08008), (0.7091, -1.219, 0.07875), (0.6626, -1.424, 0.0778), (0.8239, -0.3105, 0.1699), (0.8132, -0.4991, 0.168), (0.7955, -0.7006, 0.1653), (0.7707, -0.9112, 0.1622), (0.7389, -1.127, 0.1591), (0.7001, -1.344, 0.1563), (0.6543, -1.559, 0.1544), (0.8059, -0.3739, 0.2527), (0.7955, -0.5732, 0.2498), (0.7782, -0.7845, 0.2457), (0.7541, -1.004, 0.241), (0.7233, -1.226, 0.2361), (0.6856, -1.449, 0.2316), (0.6412, -1.67, 0.2284), (0.7808, -0.4322, 0.3327), (0.7707, -0.6393, 0.3289), (0.7541, -0.8573, 0.3234), (0.7311, -1.081, 0.3169), (0.7018, -1.307, 0.3099), (0.666, -1.531, 0.3035), (0.6237, -1.752, 0.2988), (0.7485, -0.483, 0.4093), (0.7389, -0.6956, 0.4046), (0.7233, -0.9176, 0.3975), (0.7018, -1.144, 0.3889), (0.6747, -1.368, 0.3795), (0.6416, -1.589, 0.3707), (0.6023, -1.803, 0.3642), (0.7091, -0.5252, 0.4815), (0.7001, -0.7416, 0.4758), (0.6856, -0.9661, 0.4672), (0.666, -1.192, 0.4564), (0.6416, -1.414, 0.4442), (0.6122, -1.627, 0.4324), (0.5775, -1.829, 0.423), (0.6626, -0.5592, 0.5483), (0.6543, -0.7788, 0.5417), (0.6412, -1.005, 0.5316), (0.6237, -1.232, 0.5186), (0.6023, -1.452, 0.5034), (0.5775, -1.656, 0.4879), (0.5498, -1.839, 0.4739), (0.8347, -0.1339, -0.1015), (0.8239, -0.09815, -0.2063), (0.8065, -0.08318, -0.3071), (0.7888, -0.0816, -0.4004), (0.7731, -0.08008, -0.4883), (0.7557, -0.07875, -0.5693), (0.7329, -0.0778, -0.6423), (0.8239, -0.2719, -0.085), (0.8132, -0.2143, -0.1795), (0.7955, -0.1763, -0.2781), (0.7716, -0.1622, -0.3706), (0.7467, -0.1591, -0.4556), (0.7218, -0.1563, -0.5344), (0.6934, -0.1544, -0.6057), (0.8059, -0.4253, -0.08312), (0.7955, -0.3464, -0.1653), (0.7782, -0.2857, -0.2531), (0.7541, -0.2483, -0.3436), (0.7241, -0.2361, -0.4267), (0.692, -0.2316, -0.5025), (0.6579, -0.2284, -0.5715), (0.7808, -0.5905, -0.0816), (0.7707, -0.4913, -0.1622), (0.7541, -0.4086, -0.241), (0.7311, -0.3484, -0.321), (0.7018, -0.3138, -0.4017), (0.6665, -0.3035, -0.4747), (0.6277, -0.2988, -0.5404), (0.7485, -0.7636, -0.08008), (0.7389, -0.6449, -0.1591), (0.7233, -0.5413, -0.2361), (0.7018, -0.4592, -0.3099), (0.6747, -0.4022, -0.3813), (0.6416, -0.3724, -0.451), (0.6024, -0.3642, -0.513), (0.7091, -0.94, -0.07875), (0.7001, -0.8028, -0.1563), (0.6856, -0.6792, -0.2316), (0.666, -0.5761, -0.3035), (0.6416, -0.4981, -0.3707), (0.6122, -0.4477, -0.4329), (0.5775, -0.4236, -0.4906), (0.6626, -1.115, -0.0778), (0.6543, -0.9599, -0.1544), (0.6412, -0.8168, -0.2284), (0.6237, -0.6937, -0.2988), (0.6023, -0.5956, -0.3642), (0.5775, -0.5259, -0.423), (0.5498, -0.4836, -0.4739), (0.0, -2.087, 0.0), (0.08577, -2.134, 0.0), (0.1707, -2.141, 0.0), (0.2538, -2.107, 0.0), (0.3342, -2.035, -2.328e-10), (0.4111, -1.928, 0.0), (0.4836, -1.792, 4.657e-10), (0.5507, -1.634, 0.0), (0.0, -2.319, 0.08577), (0.0, -2.513, 0.1707), (0.0, -2.654, 0.2538), (0.0, -2.728, 0.3342), (0.0, -2.729, 0.4111), (0.0, -2.654, 0.4836), (0.0, -2.515, 0.5507), (0.0, -1.833, -0.08577), (0.0, -1.575, -0.1707), (0.0, -1.328, -0.2538), (0.0, -1.105, -0.3342), (0.0, -0.9178, -0.4111), (0.0, -0.7724, -0.4836), (0.0, -0.6724, -0.5507), (0.08539, -1.874, -0.08539), (0.1699, -1.882, -0.08445), (0.2527, -1.855, -0.08312), (0.3327, -1.794, -0.0816), (0.4093, -1.702, -0.08008), (0.4815, -1.583, -0.07875), (0.5483, -1.442, -0.0778), (0.08445, -1.61, -0.1699), (0.168, -1.618, -0.168), (0.2498, -1.597, -0.1653), (0.3289, -1.548, -0.1622), (0.4046, -1.472, -0.1591), (0.4758, -1.371, -0.1563), (0.5417, -1.249, -0.1544), (0.08312, -1.356, -0.2527), (0.1653, -1.364, -0.2498), (0.2457, -1.349, -0.2457), (0.3234, -1.311, -0.241), (0.3975, -1.251, -0.2361), (0.4672, -1.168, -0.2316), (0.5316, -1.067, -0.2284), (0.0816, -1.127, -0.3327), (0.1622, -1.134, -0.3289), (0.241, -1.123, -0.3234), (0.3169, -1.096, -0.3169), (0.3889, -1.05, -0.3099), (0.4564, -0.9855, -0.3035), (0.5186, -0.9034, -0.2988), (0.08008, -0.9325, -0.4093), (0.1591, -0.9371, -0.4046), (0.2361, -0.9299, -0.3975), (0.3099, -0.9101, -0.3889), (0.3795, -0.8773, -0.3795), (0.4442, -0.8298, -0.3707), (0.5034, -0.7664, -0.3642), (0.07875, -0.7804, -0.4815), (0.1563, -0.7815, -0.4758), (0.2316, -0.7751, -0.4672), (0.3035, -0.7604, -0.4564), (0.3707, -0.7374, -0.4442), (0.4324, -0.704, -0.4324), (0.4879, -0.6587, -0.423), (0.0778, -0.6737, -0.5483), (0.1544, -0.6702, -0.5417), (0.2284, -0.6619, -0.5316), (0.2988, -0.6489, -0.5186), (0.3642, -0.6312, -0.5034), (0.423, -0.6083, -0.4879), (0.4739, -0.5798, -0.4739), (0.08539, -2.372, 0.08539), (0.08445, -2.572, 0.1699), (0.08312, -2.718, 0.2527), (0.0816, -2.797, 0.3327), (0.08008, -2.799, 0.4093), (0.07875, -2.723, 0.4815), (0.0778, -2.58, 0.5483), (0.1699, -2.379, 0.08445), (0.168, -2.58, 0.168), (0.1653, -2.728, 0.2498), (0.1622, -2.81, 0.3289), (0.1591, -2.816, 0.4046), (0.1563, -2.742, 0.4758), (0.1544, -2.601, 0.5417), (0.2527, -2.34, 0.08312), (0.2498, -2.537, 0.1653), (0.2457, -2.683, 0.2457), (0.241, -2.765, 0.3234), (0.2361, -2.775, 0.3975), (0.2316, -2.708, 0.4672), (0.2284, -2.576, 0.5316), (0.3327, -2.257, 0.0816), (0.3289, -2.446, 0.1622), (0.3234, -2.588, 0.241), (0.3169, -2.669, 0.3169), (0.3099, -2.683, 0.3889), (0.3035, -2.628, 0.4564), (0.2988, -2.51, 0.5186), (0.4093, -2.137, 0.08008), (0.4046, -2.316, 0.1591), (0.3975, -2.451, 0.2361), (0.3889, -2.531, 0.3099), (0.3795, -2.552, 0.3795), (0.3707, -2.51, 0.4442), (0.3642, -2.411, 0.5034), (0.4815, -1.987, 0.07875), (0.4758, -2.154, 0.1563), (0.4672, -2.282, 0.2316), (0.4564, -2.362, 0.3035), (0.4442, -2.39, 0.3707), (0.4324, -2.364, 0.4324), (0.423, -2.288, 0.4879), (0.5483, -1.813, 0.0778), (0.5417, -1.969, 0.1544), (0.5316, -2.091, 0.2284), (0.5186, -2.171, 0.2988), (0.5034, -2.207, 0.3642), (0.4879, -2.199, 0.423), (0.4739, -2.152, 0.4739), (0.0, 0.8419, -0.3309), (0.2219, 0.8383, -0.3537), (0.3305, 0.8275, -0.3681), (0.4258, 0.8094, -0.3732), (0.5062, 0.7842, -0.3689), (0.5717, 0.7517, -0.356), (0.6239, 0.7122, -0.3356), (0.665, 0.6655, -0.3093), (0.0, 0.8383, -0.4789), (0.0, 0.8275, -0.6175), (0.0, 0.8094, -0.7418), (0.0, 0.7842, -0.8477), (0.0, 0.7517, -0.9324), (0.0, 0.7122, -0.9955), (0.0, 0.6655, -1.039), (0.0, 0.8383, -0.1788), (0.0, 0.8275, -0.02801), (0.0, 0.8094, 0.1163), (0.0, 0.7842, 0.2494), (0.0, 0.7517, 0.3677), (0.0, 0.7122, 0.4682), (0.0, 0.6655, 0.5491), (0.1313, 0.8347, -0.199), (0.2309, 0.8239, -0.2131), (0.3232, 0.8059, -0.22), (0.4057, 0.7808, -0.2192), (0.4773, 0.7485, -0.2109), (0.5385, 0.7091, -0.1956), (0.5906, 0.6626, -0.1745), (0.08659, 0.8239, -0.04559), (0.1738, 0.8132, -0.05929), (0.2592, 0.7955, -0.06791), (0.3401, 0.7707, -0.07062), (0.415, 0.7389, -0.06709), (0.4832, 0.7001, -0.05731), (0.5452, 0.6543, -0.04162), (0.08312, 0.8059, 0.1014), (0.1653, 0.7955, 0.08822), (0.2457, 0.7782, 0.07803), (0.3234, 0.7541, 0.07191), (0.3975, 0.7233, 0.07061), (0.4672, 0.6856, 0.07479), (0.5316, 0.6412, 0.0848), (0.0816, 0.7808, 0.2373), (0.1622, 0.7707, 0.2249), (0.241, 0.7541, 0.2134), (0.3169, 0.7311, 0.2041), (0.3889, 0.7018, 0.198), (0.4564, 0.666, 0.1966), (0.5186, 0.6237, 0.2009), (0.08008, 0.7485, 0.3583), (0.1591, 0.7389, 0.3468), (0.2361, 0.7233, 0.3344), (0.3099, 0.7018, 0.3223), (0.3795, 0.6747, 0.3117), (0.4442, 0.6416, 0.3047), (0.5034, 0.6023, 0.3034), (0.07875, 0.7091, 0.4615), (0.1563, 0.7001, 0.4512), (0.2316, 0.6856, 0.4384), (0.3035, 0.666, 0.4242), (0.3707, 0.6416, 0.4097), (0.4324, 0.6122, 0.3974), (0.4879, 0.5775, 0.3899), (0.0778, 0.6626, 0.5451), (0.1544, 0.6543, 0.5363), (0.2284, 0.6412, 0.5238), (0.2988, 0.6237, 0.5083), (0.3642, 0.6023, 0.4908), (0.423, 0.5775, 0.4736), (0.4739, 0.5498, 0.459), (0.3326, 0.8347, -0.5041), (0.4364, 0.8239, -0.6448), (0.5139, 0.8059, -0.7708), (0.5575, 0.7808, -0.8777), (0.5718, 0.7485, -0.9623), (0.5677, 0.7091, -1.024), (0.5557, 0.6626, -1.065), (0.4454, 0.8239, -0.5188), (0.5491, 0.8132, -0.6598), (0.6233, 0.7955, -0.7862), (0.6621, 0.7707, -0.8935), (0.6708, 0.7389, -0.978), (0.6619, 0.7001, -1.039), (0.6466, 0.6543, -1.078), (0.5402, 0.8059, -0.5223), (0.6412, 0.7955, -0.662), (0.7121, 0.7782, -0.7874), (0.748, 0.7541, -0.894), (0.7543, 0.7233, -0.9781), (0.7432, 0.6856, -1.038), (0.7264, 0.6412, -1.077), (0.6164, 0.7808, -0.5149), (0.7131, 0.7707, -0.6518), (0.7808, 0.7541, -0.7748), (0.8154, 0.7311, -0.8796), (0.822, 0.7018, -0.9627), (0.8115, 0.666, -1.023), (0.7948, 0.6237, -1.062), (0.6752, 0.7485, -0.4977), (0.7664, 0.7389, -0.6309), (0.8313, 0.7233, -0.7506), (0.8659, 0.7018, -0.8528), (0.8743, 0.6747, -0.9345), (0.8662, 0.6416, -0.9949), (0.8509, 0.6023, -1.035), (0.7188, 0.7091, -0.4726), (0.8039, 0.7001, -0.6016), (0.8662, 0.6856, -0.7178), (0.9014, 0.666, -0.8174), (0.9124, 0.6416, -0.8981), (0.907, 0.6122, -0.9587), (0.8936, 0.5775, -1.0), (0.7501, 0.6626, -0.4417), (0.8286, 0.6543, -0.5666), (0.8882, 0.6412, -0.6797), (0.9239, 0.6237, -0.7774), (0.9373, 0.6023, -0.8576), (0.9345, 0.5775, -0.9189), (0.9227, 0.5498, -0.9618), (0.9266, 0.4673, -0.9478), (0.9219, 0.4189, -0.9336), (0.9105, 0.3615, -0.913), (0.8914, 0.2969, -0.8865), (0.8644, 0.2271, -0.8552), (0.8303, 0.1536, -0.8204), (0.7905, 0.07742, -0.7834), (0.747, -6.054e-08, -0.7452), (0.702, -0.07742, -0.7066), (0.6584, -0.1536, -0.6687), (0.6188, -0.2271, -0.6325), (0.585, -0.2969, -0.5986), (0.5578, -0.3615, -0.5676), (0.5364, -0.4189, -0.5402), (0.5163, -0.4678, -0.5168), (0.9097, 0.5163, -0.9861), (0.8787, 0.5364, -1.024), (0.8346, 0.5563, -1.058), (0.7777, 0.5746, -1.084), (0.7093, 0.5898, -1.099), (0.6303, 0.6015, -1.1), (0.5408, 0.609, -1.089), (0.0, 0.6116, -1.064), (0.9395, 0.5163, -0.927), (0.9502, 0.5364, -0.8803), (0.9508, 0.5563, -0.8168), (0.9354, 0.5746, -0.736), (0.8996, 0.5898, -0.6392), (0.8432, 0.6015, -0.5285), (0.7719, 0.609, -0.4069), (0.6974, 0.6116, -0.2787), (0.6355, 0.609, -0.1485), (0.6023, 0.6015, -0.02062), (0.5898, 0.5898, 0.1007), (0.5746, 0.5746, 0.2117), (0.5563, 0.5563, 0.3093), (0.5364, 0.5364, 0.3907), (0.5163, 0.5163, 0.4543), (0.4673, -0.5211, -0.5163), (0.4189, -0.5392, -0.5364), (0.3615, -0.5575, -0.5563), (0.2969, -0.5748, -0.5746), (0.2271, -0.5898, -0.5898), (0.1536, -0.6015, -0.6015), (0.07742, -0.609, -0.609), (0.0, -0.6116, -0.6116), (0.5163, -0.5393, -0.4673), (0.5364, -0.5993, -0.4189), (0.5563, -0.6877, -0.3615), (0.5746, -0.8053, -0.2969), (0.5898, -0.9482, -0.2271), (0.6015, -1.111, -0.1536), (0.609, -1.284, -0.07742), (0.6116, -1.459, 0.0), (0.609, -1.624, 0.07742), (0.6015, -1.769, 0.1536), (0.5898, -1.885, 0.2271), (0.5746, -1.966, 0.2969), (0.5563, -2.01, 0.3615), (0.5364, -2.02, 0.4189), (0.5163, -2.004, 0.4673), (0.5163, 0.4673, 0.5142), (0.5364, 0.417, 0.5364), (0.5563, 0.3453, 0.5563), (0.5746, 0.2493, 0.5746), (0.5898, 0.1284, 0.5898), (0.6015, -0.01712, 0.6015), (0.609, -0.1862, 0.609), (0.6116, -0.3767, 0.6116), (0.609, -0.5863, 0.609), (0.6015, -0.8095, 0.6015), (0.5898, -1.039, 0.5898), (0.5746, -1.268, 0.5746), (0.5563, -1.488, 0.5563), (0.5364, -1.689, 0.5364), (0.5163, -1.861, 0.5163), (0.4673, 0.5163, 0.5118), (0.4189, 0.5364, 0.5334), (0.3615, 0.5563, 0.5546), (0.2969, 0.5746, 0.5739), (0.2271, 0.5898, 0.5898), (0.1536, 0.6015, 0.6015), (0.07742, 0.609, 0.609), (0.0, 0.6116, 0.6116), (0.4673, -2.061, 0.5163), (0.4189, -2.165, 0.5364), (0.3615, -2.263, 0.5563), (0.2969, -2.343, 0.5746), (0.2271, -2.394, 0.5898), (0.1536, -2.41, 0.6015), (0.07742, -2.387, 0.609), (0.0, -2.326, 0.6116), (0.9266, 0.5003, -0.9551), (0.5003, -0.5069, -0.5003), (0.5003, 0.5003, 0.4945), (0.5003, -1.979, 0.5003)], [(132, 191)], [(0, 15, 22, 1), (1, 22, 23, 2), (2, 23, 24, 3), (3, 24, 25, 4), (4, 25, 26, 5), (5, 26, 27, 6), (6, 27, 28, 7), (7, 28, 712, 713), (15, 16, 29, 22), (22, 29, 30, 23), (23, 30, 31, 24), (24, 31, 32, 25), (25, 32, 33, 26), (26, 33, 34, 27), (27, 34, 35, 28), (28, 35, 711, 712), (16, 17, 36, 29), (29, 36, 37, 30), (30, 37, 38, 31), (31, 38, 39, 32), (32, 39, 40, 33), (33, 40, 41, 34), (34, 41, 42, 35), (35, 42, 710, 711), (17, 18, 43, 36), (36, 43, 44, 37), (37, 44, 45, 38), (38, 45, 46, 39), (39, 46, 47, 40), (40, 47, 48, 41), (41, 48, 49, 42), (42, 49, 709, 710), (18, 19, 50, 43), (43, 50, 51, 44), (44, 51, 52, 45), (45, 52, 53, 46), (46, 53, 54, 47), (47, 54, 55, 48), (48, 55, 56, 49), (49, 56, 708, 709), (19, 20, 57, 50), (50, 57, 58, 51), (51, 58, 59, 52), (52, 59, 60, 53), (53, 60, 61, 54), (54, 61, 62, 55), (55, 62, 63, 56), (56, 63, 707, 708), (20, 21, 64, 57), (57, 64, 65, 58), (58, 65, 66, 59), (59, 66, 67, 60), (60, 67, 68, 61), (61, 68, 69, 62), (62, 69, 70, 63), (63, 70, 706, 707), (21, 728, 727, 64), (64, 727, 726, 65), (65, 726, 725, 66), (66, 725, 724, 67), (67, 724, 723, 68), (68, 723, 722, 69), (69, 722, 721, 70), (70, 721, 798, 706), (0, 1, 71, 8), (8, 71, 72, 9), (9, 72, 73, 10), (10, 73, 74, 11), (11, 74, 75, 12), (12, 75, 76, 13), (13, 76, 77, 14), (14, 77, 750, 751), (1, 2, 78, 71), (71, 78, 79, 72), (72, 79, 80, 73), (73, 80, 81, 74), (74, 81, 82, 75), (75, 82, 83, 76), (76, 83, 84, 77), (77, 84, 749, 750), (2, 3, 85, 78), (78, 85, 86, 79), (79, 86, 87, 80), (80, 87, 88, 81), (81, 88, 89, 82), (82, 89, 90, 83), (83, 90, 91, 84), (84, 91, 748, 749), (3, 4, 92, 85), (85, 92, 93, 86), (86, 93, 94, 87), (87, 94, 95, 88), (88, 95, 96, 89), (89, 96, 97, 90), (90, 97, 98, 91), (91, 98, 747, 748), (4, 5, 99, 92), (92, 99, 100, 93), (93, 100, 101, 94), (94, 101, 102, 95), (95, 102, 103, 96), (96, 103, 104, 97), (97, 104, 105, 98), (98, 105, 746, 747), (5, 6, 106, 99), (99, 106, 107, 100), (100, 107, 108, 101), (101, 108, 109, 102), (102, 109, 110, 103), (103, 110, 111, 104), (104, 111, 112, 105), (105, 112, 745, 746), (6, 7, 113, 106), (106, 113, 114, 107), (107, 114, 115, 108), (108, 115, 116, 109), (109, 116, 117, 110), (110, 117, 118, 111), (111, 118, 119, 112), (112, 119, 744, 745), (7, 713, 714, 113), (113, 714, 715, 114), (114, 715, 716, 115), (115, 716, 717, 116), (116, 717, 718, 117), (117, 718, 719, 118), (118, 719, 720, 119), (119, 720, 799, 744), (120, 135, 142, 121), (121, 142, 143, 122), (122, 143, 144, 123), (123, 144, 145, 124), (124, 145, 146, 125), (125, 146, 147, 126), (126, 147, 148, 127), (127, 148, 788, 789), (135, 136, 149, 142), (142, 149, 150, 143), (143, 150, 151, 144), (144, 151, 152, 145), (145, 152, 153, 146), (146, 153, 154, 147), (147, 154, 155, 148), (148, 155, 787, 788), (136, 137, 156, 149), (149, 156, 157, 150), (150, 157, 158, 151), (151, 158, 159, 152), (152, 159, 160, 153), (153, 160, 161, 154), (154, 161, 162, 155), (155, 162, 786, 787), (137, 138, 163, 156), (156, 163, 164, 157), (157, 164, 165, 158), (158, 165, 166, 159), (159, 166, 167, 160), (160, 167, 168, 161), (161, 168, 169, 162), (162, 169, 785, 786), (138, 139, 170, 163), (163, 170, 171, 164), (164, 171, 172, 165), (165, 172, 173, 166), (166, 173, 174, 167), (167, 174, 175, 168), (168, 175, 176, 169), (169, 176, 784, 785), (139, 140, 177, 170), (170, 177, 178, 171), (171, 178, 179, 172), (172, 179, 180, 173), (173, 180, 181, 174), (174, 181, 182, 175), (175, 182, 183, 176), (176, 183, 783, 784), (140, 141, 184, 177), (177, 184, 185, 178), (178, 185, 186, 179), (179, 186, 187, 180), (180, 187, 188, 181), (181, 188, 189, 182), (182, 189, 190, 183), (183, 190, 782, 783), (141, 774, 773, 184), (184, 773, 772, 185), (185, 772, 771, 186), (186, 771, 770, 187), (187, 770, 769, 188), (188, 769, 768, 189), (189, 768, 767, 190), (190, 767, 800, 782), (120, 128, 192, 135), (135, 192, 193, 136), (136, 193, 194, 137), (137, 194, 195, 138), (138, 195, 196, 139), (139, 196, 197, 140), (140, 197, 198, 141), (141, 198, 775, 774), (128, 129, 199, 192), (192, 199, 200, 193), (193, 200, 201, 194), (194, 201, 202, 195), (195, 202, 203, 196), (196, 203, 204, 197), (197, 204, 205, 198), (198, 205, 776, 775), (129, 130, 206, 199), (199, 206, 207, 200), (200, 207, 208, 201), (201, 208, 209, 202), (202, 209, 210, 203), (203, 210, 211, 204), (204, 211, 212, 205), (205, 212, 777, 776), (130, 131, 213, 206), (206, 213, 214, 207), (207, 214, 215, 208), (208, 215, 216, 209), (209, 216, 217, 210), (210, 217, 218, 211), (211, 218, 219, 212), (212, 219, 778, 777), (131, 132, 220, 213), (213, 220, 221, 214), (214, 221, 222, 215), (215, 222, 223, 216), (216, 223, 224, 217), (217, 224, 225, 218), (218, 225, 226, 219), (219, 226, 779, 778), (132, 133, 227, 220), (220, 227, 228, 221), (221, 228, 229, 222), (222, 229, 230, 223), (223, 230, 231, 224), (224, 231, 232, 225), (225, 232, 233, 226), (226, 233, 780, 779), (133, 134, 234, 227), (227, 234, 235, 228), (228, 235, 236, 229), (229, 236, 237, 230), (230, 237, 238, 231), (231, 238, 239, 232), (232, 239, 240, 233), (233, 240, 781, 780), (134, 797, 796, 234), (234, 796, 795, 235), (235, 795, 794, 236), (236, 794, 793, 237), (237, 793, 792, 238), (238, 792, 791, 239), (239, 791, 790, 240), (240, 790, 801, 781), (241, 263, 270, 242), (242, 270, 271, 243), (243, 271, 272, 244), (244, 272, 273, 245), (245, 273, 274, 246), (246, 274, 275, 247), (247, 275, 276, 248), (248, 276, 735, 736), (263, 264, 277, 270), (270, 277, 278, 271), (271, 278, 279, 272), (272, 279, 280, 273), (273, 280, 281, 274), (274, 281, 282, 275), (275, 282, 283, 276), (276, 283, 734, 735), (264, 265, 284, 277), (277, 284, 285, 278), (278, 285, 286, 279), (279, 286, 287, 280), (280, 287, 288, 281), (281, 288, 289, 282), (282, 289, 290, 283), (283, 290, 733, 734), (265, 266, 291, 284), (284, 291, 292, 285), (285, 292, 293, 286), (286, 293, 294, 287), (287, 294, 295, 288), (288, 295, 296, 289), (289, 296, 297, 290), (290, 297, 732, 733), (266, 267, 298, 291), (291, 298, 299, 292), (292, 299, 300, 293), (293, 300, 301, 294), (294, 301, 302, 295), (295, 302, 303, 296), (296, 303, 304, 297), (297, 304, 731, 732), (267, 268, 305, 298), (298, 305, 306, 299), (299, 306, 307, 300), (300, 307, 308, 301), (301, 308, 309, 302), (302, 309, 310, 303), (303, 310, 311, 304), (304, 311, 730, 731), (268, 269, 312, 305), (305, 312, 313, 306), (306, 313, 314, 307), (307, 314, 315, 308), (308, 315, 316, 309), (309, 316, 317, 310), (310, 317, 318, 311), (311, 318, 729, 730), (269, 713, 712, 312), (312, 712, 711, 313), (313, 711, 710, 314), (314, 710, 709, 315), (315, 709, 708, 316), (316, 708, 707, 317), (317, 707, 706, 318), (318, 706, 798, 729), (241, 242, 319, 249), (249, 319, 320, 250), (250, 320, 321, 251), (251, 321, 322, 252), (252, 322, 323, 253), (253, 323, 324, 254), (254, 324, 325, 255), (255, 325, 773, 774), (242, 243, 326, 319), (319, 326, 327, 320), (320, 327, 328, 321), (321, 328, 329, 322), (322, 329, 330, 323), (323, 330, 331, 324), (324, 331, 332, 325), (325, 332, 772, 773), (243, 244, 333, 326), (326, 333, 334, 327), (327, 334, 335, 328), (328, 335, 336, 329), (329, 336, 337, 330), (330, 337, 338, 331), (331, 338, 339, 332), (332, 339, 771, 772), (244, 245, 340, 333), (333, 340, 341, 334), (334, 341, 342, 335), (335, 342, 343, 336), (336, 343, 344, 337), (337, 344, 345, 338), (338, 345, 346, 339), (339, 346, 770, 771), (245, 246, 347, 340), (340, 347, 348, 341), (341, 348, 349, 342), (342, 349, 350, 343), (343, 350, 351, 344), (344, 351, 352, 345), (345, 352, 353, 346), (346, 353, 769, 770), (246, 247, 354, 347), (347, 354, 355, 348), (348, 355, 356, 349), (349, 356, 357, 350), (350, 357, 358, 351), (351, 358, 359, 352), (352, 359, 360, 353), (353, 360, 768, 769), (247, 248, 361, 354), (354, 361, 362, 355), (355, 362, 363, 356), (356, 363, 364, 357), (357, 364, 365, 358), (358, 365, 366, 359), (359, 366, 367, 360), (360, 367, 767, 768), (248, 736, 737, 361), (361, 737, 738, 362), (362, 738, 739, 363), (363, 739, 740, 364), (364, 740, 741, 365), (365, 741, 742, 366), (366, 742, 743, 367), (367, 743, 800, 767), (241, 249, 368, 256), (256, 368, 369, 257), (257, 369, 370, 258), (258, 370, 371, 259), (259, 371, 372, 260), (260, 372, 373, 261), (261, 373, 374, 262), (262, 374, 760, 759), (249, 250, 375, 368), (368, 375, 376, 369), (369, 376, 377, 370), (370, 377, 378, 371), (371, 378, 379, 372), (372, 379, 380, 373), (373, 380, 381, 374), (374, 381, 761, 760), (250, 251, 382, 375), (375, 382, 383, 376), (376, 383, 384, 377), (377, 384, 385, 378), (378, 385, 386, 379), (379, 386, 387, 380), (380, 387, 388, 381), (381, 388, 762, 761), (251, 252, 389, 382), (382, 389, 390, 383), (383, 390, 391, 384), (384, 391, 392, 385), (385, 392, 393, 386), (386, 393, 394, 387), (387, 394, 395, 388), (388, 395, 763, 762), (252, 253, 396, 389), (389, 396, 397, 390), (390, 397, 398, 391), (391, 398, 399, 392), (392, 399, 400, 393), (393, 400, 401, 394), (394, 401, 402, 395), (395, 402, 764, 763), (253, 254, 403, 396), (396, 403, 404, 397), (397, 404, 405, 398), (398, 405, 406, 399), (399, 406, 407, 400), (400, 407, 408, 401), (401, 408, 409, 402), (402, 409, 765, 764), (254, 255, 410, 403), (403, 410, 411, 404), (404, 411, 412, 405), (405, 412, 413, 406), (406, 413, 414, 407), (407, 414, 415, 408), (408, 415, 416, 409), (409, 416, 766, 765), (255, 774, 775, 410), (410, 775, 776, 411), (411, 776, 777, 412), (412, 777, 778, 413), (413, 778, 779, 414), (414, 779, 780, 415), (415, 780, 781, 416), (416, 781, 801, 766), (241, 256, 417, 263), (263, 417, 418, 264), (264, 418, 419, 265), (265, 419, 420, 266), (266, 420, 421, 267), (267, 421, 422, 268), (268, 422, 423, 269), (269, 423, 714, 713), (256, 257, 424, 417), (417, 424, 425, 418), (418, 425, 426, 419), (419, 426, 427, 420), (420, 427, 428, 421), (421, 428, 429, 422), (422, 429, 430, 423), (423, 430, 715, 714), (257, 258, 431, 424), (424, 431, 432, 425), (425, 432, 433, 426), (426, 433, 434, 427), (427, 434, 435, 428), (428, 435, 436, 429), (429, 436, 437, 430), (430, 437, 716, 715), (258, 259, 438, 431), (431, 438, 439, 432), (432, 439, 440, 433), (433, 440, 441, 434), (434, 441, 442, 435), (435, 442, 443, 436), (436, 443, 444, 437), (437, 444, 717, 716), (259, 260, 445, 438), (438, 445, 446, 439), (439, 446, 447, 440), (440, 447, 448, 441), (441, 448, 449, 442), (442, 449, 450, 443), (443, 450, 451, 444), (444, 451, 718, 717), (260, 261, 452, 445), (445, 452, 453, 446), (446, 453, 454, 447), (447, 454, 455, 448), (448, 455, 456, 449), (449, 456, 457, 450), (450, 457, 458, 451), (451, 458, 719, 718), (261, 262, 459, 452), (452, 459, 460, 453), (453, 460, 461, 454), (454, 461, 462, 455), (455, 462, 463, 456), (456, 463, 464, 457), (457, 464, 465, 458), (458, 465, 720, 719), (262, 759, 758, 459), (459, 758, 757, 460), (460, 757, 756, 461), (461, 756, 755, 462), (462, 755, 754, 463), (463, 754, 753, 464), (464, 753, 752, 465), (465, 752, 799, 720), (466, 481, 488, 467), (467, 488, 489, 468), (468, 489, 490, 469), (469, 490, 491, 470), (470, 491, 492, 471), (471, 492, 493, 472), (472, 493, 494, 473), (473, 494, 758, 759), (481, 482, 495, 488), (488, 495, 496, 489), (489, 496, 497, 490), (490, 497, 498, 491), (491, 498, 499, 492), (492, 499, 500, 493), (493, 500, 501, 494), (494, 501, 757, 758), (482, 483, 502, 495), (495, 502, 503, 496), (496, 503, 504, 497), (497, 504, 505, 498), (498, 505, 506, 499), (499, 506, 507, 500), (500, 507, 508, 501), (501, 508, 756, 757), (483, 484, 509, 502), (502, 509, 510, 503), (503, 510, 511, 504), (504, 511, 512, 505), (505, 512, 513, 506), (506, 513, 514, 507), (507, 514, 515, 508), (508, 515, 755, 756), (484, 485, 516, 509), (509, 516, 517, 510), (510, 517, 518, 511), (511, 518, 519, 512), (512, 519, 520, 513), (513, 520, 521, 514), (514, 521, 522, 515), (515, 522, 754, 755), (485, 486, 523, 516), (516, 523, 524, 517), (517, 524, 525, 518), (518, 525, 526, 519), (519, 526, 527, 520), (520, 527, 528, 521), (521, 528, 529, 522), (522, 529, 753, 754), (486, 487, 530, 523), (523, 530, 531, 524), (524, 531, 532, 525), (525, 532, 533, 526), (526, 533, 534, 527), (527, 534, 535, 528), (528, 535, 536, 529), (529, 536, 752, 753), (487, 751, 750, 530), (530, 750, 749, 531), (531, 749, 748, 532), (532, 748, 747, 533), (533, 747, 746, 534), (534, 746, 745, 535), (535, 745, 744, 536), (536, 744, 799, 752), (466, 467, 537, 474), (474, 537, 538, 475), (475, 538, 539, 476), (476, 539, 540, 477), (477, 540, 541, 478), (478, 541, 542, 479), (479, 542, 543, 480), (480, 543, 796, 797), (467, 468, 544, 537), (537, 544, 545, 538), (538, 545, 546, 539), (539, 546, 547, 540), (540, 547, 548, 541), (541, 548, 549, 542), (542, 549, 550, 543), (543, 550, 795, 796), (468, 469, 551, 544), (544, 551, 552, 545), (545, 552, 553, 546), (546, 553, 554, 547), (547, 554, 555, 548), (548, 555, 556, 549), (549, 556, 557, 550), (550, 557, 794, 795), (469, 470, 558, 551), (551, 558, 559, 552), (552, 559, 560, 553), (553, 560, 561, 554), (554, 561, 562, 555), (555, 562, 563, 556), (556, 563, 564, 557), (557, 564, 793, 794), (470, 471, 565, 558), (558, 565, 566, 559), (559, 566, 567, 560), (560, 567, 568, 561), (561, 568, 569, 562), (562, 569, 570, 563), (563, 570, 571, 564), (564, 571, 792, 793), (471, 472, 572, 565), (565, 572, 573, 566), (566, 573, 574, 567), (567, 574, 575, 568), (568, 575, 576, 569), (569, 576, 577, 570), (570, 577, 578, 571), (571, 578, 791, 792), (472, 473, 579, 572), (572, 579, 580, 573), (573, 580, 581, 574), (574, 581, 582, 575), (575, 582, 583, 576), (576, 583, 584, 577), (577, 584, 585, 578), (578, 585, 790, 791), (473, 759, 760, 579), (579, 760, 761, 580), (580, 761, 762, 581), (581, 762, 763, 582), (582, 763, 764, 583), (583, 764, 765, 584), (584, 765, 766, 585), (585, 766, 801, 790), (586, 601, 608, 587), (587, 608, 609, 588), (588, 609, 610, 589), (589, 610, 611, 590), (590, 611, 612, 591), (591, 612, 613, 592), (592, 613, 614, 593), (593, 614, 737, 736), (601, 602, 615, 608), (608, 615, 616, 609), (609, 616, 617, 610), (610, 617, 618, 611), (611, 618, 619, 612), (612, 619, 620, 613), (613, 620, 621, 614), (614, 621, 738, 737), (602, 603, 622, 615), (615, 622, 623, 616), (616, 623, 624, 617), (617, 624, 625, 618), (618, 625, 626, 619), (619, 626, 627, 620), (620, 627, 628, 621), (621, 628, 739, 738), (603, 604, 629, 622), (622, 629, 630, 623), (623, 630, 631, 624), (624, 631, 632, 625), (625, 632, 633, 626), (626, 633, 634, 627), (627, 634, 635, 628), (628, 635, 740, 739), (604, 605, 636, 629), (629, 636, 637, 630), (630, 637, 638, 631), (631, 638, 639, 632), (632, 639, 640, 633), (633, 640, 641, 634), (634, 641, 642, 635), (635, 642, 741, 740), (605, 606, 643, 636), (636, 643, 644, 637), (637, 644, 645, 638), (638, 645, 646, 639), (639, 646, 647, 640), (640, 647, 648, 641), (641, 648, 649, 642), (642, 649, 742, 741), (606, 607, 650, 643), (643, 650, 651, 644), (644, 651, 652, 645), (645, 652, 653, 646), (646, 653, 654, 647), (647, 654, 655, 648), (648, 655, 656, 649), (649, 656, 743, 742), (607, 789, 788, 650), (650, 788, 787, 651), (651, 787, 786, 652), (652, 786, 785, 653), (653, 785, 784, 654), (654, 784, 783, 655), (655, 783, 782, 656), (656, 782, 800, 743), (586, 587, 657, 594), (594, 657, 658, 595), (595, 658, 659, 596), (596, 659, 660, 597), (597, 660, 661, 598), (598, 661, 662, 599), (599, 662, 663, 600), (600, 663, 727, 728), (587, 588, 664, 657), (657, 664, 665, 658), (658, 665, 666, 659), (659, 666, 667, 660), (660, 667, 668, 661), (661, 668, 669, 662), (662, 669, 670, 663), (663, 670, 726, 727), (588, 589, 671, 664), (664, 671, 672, 665), (665, 672, 673, 666), (666, 673, 674, 667), (667, 674, 675, 668), (668, 675, 676, 669), (669, 676, 677, 670), (670, 677, 725, 726), (589, 590, 678, 671), (671, 678, 679, 672), (672, 679, 680, 673), (673, 680, 681, 674), (674, 681, 682, 675), (675, 682, 683, 676), (676, 683, 684, 677), (677, 684, 724, 725), (590, 591, 685, 678), (678, 685, 686, 679), (679, 686, 687, 680), (680, 687, 688, 681), (681, 688, 689, 682), (682, 689, 690, 683), (683, 690, 691, 684), (684, 691, 723, 724), (591, 592, 692, 685), (685, 692, 693, 686), (686, 693, 694, 687), (687, 694, 695, 688), (688, 695, 696, 689), (689, 696, 697, 690), (690, 697, 698, 691), (691, 698, 722, 723), (592, 593, 699, 692), (692, 699, 700, 693), (693, 700, 701, 694), (694, 701, 702, 695), (695, 702, 703, 696), (696, 703, 704, 697), (697, 704, 705, 698), (698, 705, 721, 722), (593, 736, 735, 699), (699, 735, 734, 700), (700, 734, 733, 701), (701, 733, 732, 702), (702, 732, 731, 703), (703, 731, 730, 704), (704, 730, 729, 705), (705, 729, 798, 721)])
me_cube.materials.append(mat_material)
me_cube.use_remesh_preserve_volume = False
me_cube.use_remesh_preserve_attributes = False
me_cube.use_mirror_vertex_groups = False
me_cube.update()

# ---- objects
ob_icosphere_005 = bpy.data.objects.new('Icosphere.005', me_icosphere_020)
ob_icosphere_004 = bpy.data.objects.new('Icosphere.004', me_icosphere_019)
ob_icosphere_003 = bpy.data.objects.new('Icosphere.003', me_icosphere_018)
ob_leg_007 = bpy.data.objects.new('leg.007', me_icosphere_017)
ob_leg_006 = bpy.data.objects.new('leg.006', me_icosphere_016)
ob_cube_004 = bpy.data.objects.new('Cube.004', me_cube_004)
ob_cube_003 = bpy.data.objects.new('Cube.003', me_cube_003)
ob_leg_005 = bpy.data.objects.new('leg.005', me_icosphere_015)
ob_leg_004 = bpy.data.objects.new('leg.004', me_icosphere_012)
ob_icosphere_002 = bpy.data.objects.new('Icosphere.002', me_icosphere_011)
ob_icosphere_001 = bpy.data.objects.new('Icosphere.001', me_icosphere_010)
ob_leg_003 = bpy.data.objects.new('leg.003', me_icosphere_009)
ob_leg_002 = bpy.data.objects.new('leg.002', me_icosphere_008)
ob_cube_002 = bpy.data.objects.new('Cube.002', me_cube_002)
ob_cube_001 = bpy.data.objects.new('Cube.001', me_cube_001)
ob_leg_001 = bpy.data.objects.new('leg.001', me_icosphere_006)
ob_leg = bpy.data.objects.new('leg', me_icosphere_005)
ob_right_shoulder = bpy.data.objects.new('right shoulder', me_icosphere_003)
ob_left_shoulder = bpy.data.objects.new('left shoulder', me_icosphere_002)
ob_chest = bpy.data.objects.new('chest', me_icosphere_001)
ob_icosphere = bpy.data.objects.new('Icosphere', me_icosphere)
ob_cube = bpy.data.objects.new('Cube', me_cube)
ob_lamp = bpy.data.objects.new('Lamp', light_lamp)
ob_head = bpy.data.objects.new('Head', cam_camera)

# ---- transforms, parenting, visibility, modifiers, constraints
ob_icosphere_005.location = (-0.2331, -2.888, 8.862)
ob_icosphere_005.scale = (1.127, 1.127, 1.127)
ob_icosphere_005.lineart.crease_threshold = 0.0
ob_icosphere_004.location = (-5.372, -6.262, 4.899)
ob_icosphere_004.rotation_euler = (-0.9779, -0.3235, -0.3429)
ob_icosphere_004.lineart.crease_threshold = 0.0
ob_icosphere_003.location = (6.589, -1.938, 5.552)
ob_icosphere_003.rotation_euler = (-0.9918, -0.3062, -0.3395)
ob_icosphere_003.lineart.crease_threshold = 0.0
ob_leg_007.location = (-4.247, -3.757, 7.835)
ob_leg_007.rotation_euler = (-0.5348, 0.6164, -0.07073)
ob_leg_007.lineart.crease_threshold = 0.0
ob_leg_006.location = (5.264, -1.169, 7.77)
ob_leg_006.rotation_euler = (0.0005173, -0.6347, -0.08809)
ob_leg_006.lineart.crease_threshold = 0.0
ob_cube_004.location = (-2.469, -3.238, 9.24)
ob_cube_004.rotation_euler = (-0.674, 0.3783, 0.09882)
ob_cube_004.scale = (0.2152, 0.2152, 0.2152)
ob_cube_004.lineart.crease_threshold = 0.0
ob_cube_003.location = (5.418, -2.291, 9.707)
ob_cube_003.rotation_euler = (0.2397, -0.7038, -0.03425)
ob_cube_003.scale = (0.2152, 0.2152, 0.2152)
ob_cube_003.lineart.crease_threshold = 0.0
ob_leg_005.location = (-2.597, -1.76, 11.19)
ob_leg_005.rotation_euler = (-0.5348, 0.6164, -0.07073)
ob_leg_005.lineart.crease_threshold = 0.0
ob_leg_004.location = (2.699, -1.368, 11.0)
ob_leg_004.rotation_euler = (0.0005173, -0.6347, -0.08809)
ob_leg_004.lineart.crease_threshold = 0.0
ob_icosphere_002.location = (1.927, -2.386, 1.619)
ob_icosphere_002.scale = (1.077, 1.077, 1.077)
ob_icosphere_002.lineart.crease_threshold = 0.0
ob_icosphere_001.location = (-1.051, -3.169, 1.611)
ob_icosphere_001.scale = (1.077, 1.077, 1.077)
ob_icosphere_001.lineart.crease_threshold = 0.0
ob_leg_003.location = (-1.244, -2.984, 4.659)
ob_leg_003.scale = (0.8621, 0.8621, 0.8621)
ob_leg_003.lineart.crease_threshold = 0.0
ob_leg_002.location = (1.414, -2.35, 4.557)
ob_leg_002.scale = (0.8621, 0.8621, 0.8621)
ob_leg_002.lineart.crease_threshold = 0.0
ob_cube_002.location = (2.698, -3.075, 6.278)
ob_cube_002.scale = (0.2348, 0.2348, 0.2348)
ob_cube_002.lineart.crease_threshold = 0.0
ob_cube_001.location = (-0.02406, -3.76, 6.349)
ob_cube_001.scale = (0.2348, 0.2348, 0.2348)
ob_cube_001.lineart.crease_threshold = 0.0
ob_leg_001.location = (1.218, -2.333, 8.307)
ob_leg_001.scale = (0.8621, 0.8621, 0.8621)
ob_leg_001.lineart.crease_threshold = 0.0
ob_leg.location = (-1.466, -2.996, 8.358)
ob_leg.scale = (0.8621, 0.8621, 0.8621)
ob_leg.lineart.crease_threshold = 0.0
ob_right_shoulder.location = (-1.257, -1.705, 11.91)
ob_right_shoulder.rotation_euler = (1.423, 0.4548, 2.589)
ob_right_shoulder.lineart.crease_threshold = 0.0
ob_left_shoulder.location = (1.18, -1.829, 11.94)
ob_left_shoulder.lineart.crease_threshold = 0.0
ob_chest.location = (-0.2769, -2.083, 11.83)
ob_chest.scale = (1.436, 1.436, 1.436)
ob_chest.lineart.crease_threshold = 0.0
ob_icosphere.location = (-0.03994, -1.717, 12.45)
ob_icosphere.rotation_euler = (0.2245, -0.6115, -0.2042)
ob_icosphere.lineart.crease_threshold = 0.0
ob_cube.location = (0.1044, -0.3419, 14.14)
ob_cube.scale = (0.8316, 0.7959, 1.0)
ob_cube.lock_rotations_4d = False
ob_cube.empty_display_type = 'ARROWS'
ob_cube.lineart.crease_threshold = 0.0
_m = ob_cube.modifiers.new('Mirror', 'MIRROR')
_m.use_clip = True
ob_lamp.location = (3.827, 1.005, 5.904)
ob_lamp.rotation_euler = (0.6503, 0.05522, 1.866)
ob_lamp.lock_rotations_4d = False
ob_lamp.empty_display_type = 'ARROWS'
ob_lamp.color = (0.0, 0.0, 0.0, 0.0)
ob_lamp.lineart.crease_threshold = 0.0
ob_head.location = (7.232, -6.508, 5.344)
ob_head.rotation_euler = (1.109, 0.01082, 0.8149)
ob_head.lock_rotations_4d = False
ob_head.empty_display_type = 'ARROWS'
ob_head.color = (0.0, 0.0, 0.0, 0.0)
ob_head.display_type = 'WIRE'
ob_head.lineart.crease_threshold = 0.0

# ---- collection membership
col_collection_1.objects.link(ob_icosphere_005)
col_collection_1.objects.link(ob_icosphere_004)
col_collection_1.objects.link(ob_icosphere_003)
col_collection_1.objects.link(ob_leg_007)
col_collection_1.objects.link(ob_leg_006)
col_collection_1.objects.link(ob_cube_004)
col_collection_1.objects.link(ob_cube_003)
col_collection_1.objects.link(ob_leg_005)
col_collection_1.objects.link(ob_leg_004)
col_collection_1.objects.link(ob_icosphere_002)
col_collection_1.objects.link(ob_icosphere_001)
col_collection_1.objects.link(ob_leg_003)
col_collection_1.objects.link(ob_leg_002)
col_collection_1.objects.link(ob_cube_002)
col_collection_1.objects.link(ob_cube_001)
col_collection_1.objects.link(ob_leg_001)
col_collection_1.objects.link(ob_leg)
col_collection_1.objects.link(ob_right_shoulder)
col_collection_1.objects.link(ob_left_shoulder)
col_collection_1.objects.link(ob_chest)
col_collection_1.objects.link(ob_icosphere)
col_collection_1.objects.link(ob_cube)
col_collection_1.objects.link(ob_lamp)
col_collection_1.objects.link(ob_head)

# ---- scene / render settings (as saved in the file)
scene.camera = ob_head
scene.frame_start = 1; scene.frame_end = 250; scene.frame_set(1)
scene.render.engine = 'BLENDER_EEVEE_NEXT'
scene.render.resolution_percentage = 50
scene.render.dither_intensity = 0.0
scene.cycles.use_denoising = False
scene.cycles.samples = 128
scene.cycles.sampling_pattern = 'TABULATED_SOBOL'
scene.cycles.light_sampling_threshold = 0.0
scene.cycles.use_adaptive_sampling = False
scene.cycles.use_light_tree = False
scene.cycles.blur_glossy = 0.0
scene.cycles.sample_clamp_indirect = 0.0
scene.view_settings.view_transform = 'Standard'
bpy.context.view_layer.update()
